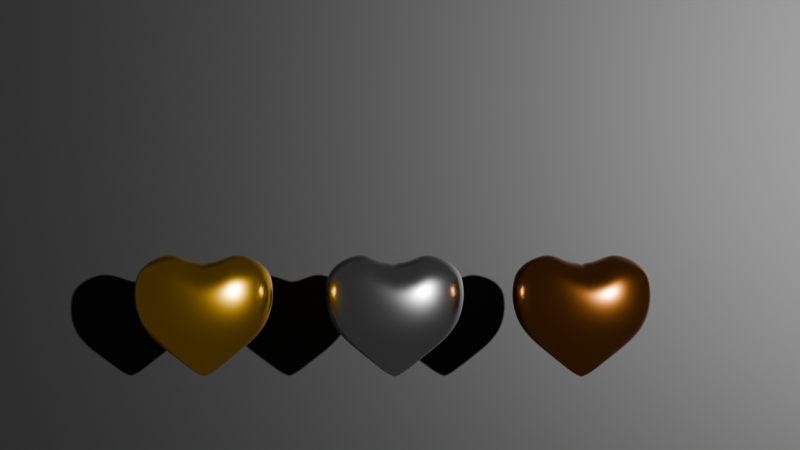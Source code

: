 # Source: Ouro_Prata_Bronze.blend  (saved by Blender 4.0.36; exported with 4.5.12 LTS)
import bpy
from mathutils import Matrix  # noqa: F401  (used for matrix-valued properties, if any)

bpy.ops.wm.read_factory_settings(use_empty=True)
scene = bpy.context.scene
scene.name = 'Scene'

# ---- collections
col_collection = bpy.data.collections.new('Collection'); scene.collection.children.link(col_collection)

# ---- materials (node trees are filled in below, after node groups)
mat_material_001 = bpy.data.materials.new('Material.001')
mat_material_001.use_transparent_shadow = False
mat_material_003 = bpy.data.materials.new('Material.003')
mat_material_003.use_transparent_shadow = False
mat_material_005 = bpy.data.materials.new('Material.005')
mat_material_005.use_transparent_shadow = False
mat_material_007 = bpy.data.materials.new('Material.007')
mat_material_007.use_transparent_shadow = False

# ---- material node trees
mat_material_001.use_nodes = True; mat_material_001.node_tree.nodes.clear()
_N = mat_material_001.node_tree.nodes; _L = mat_material_001.node_tree.links
n0 = _N.new('ShaderNodeBsdfPrincipled'); n0.name = 'Principled BSDF'; n0.location = (10, 300)
n0.inputs[0].default_value = (1.0, 0.5333, 0.0185, 1.0)
n0.inputs[1].default_value = 1.0
n0.inputs[2].default_value = 0.2
n0.inputs[3].default_value = 1.45
n1 = _N.new('ShaderNodeOutputMaterial'); n1.name = 'Material Output'; n1.location = (300, 300)
_L.new(n0.outputs[0], n1.inputs[0])
n1.is_active_output = True
mat_material_003.use_nodes = True; mat_material_003.node_tree.nodes.clear()
_N = mat_material_003.node_tree.nodes; _L = mat_material_003.node_tree.links
n0 = _N.new('ShaderNodeBsdfPrincipled'); n0.name = 'Principled BSDF'; n0.location = (10, 300)
n0.inputs[0].default_value = (0.5272, 0.5271, 0.5271, 1.0)
n0.inputs[1].default_value = 1.0
n0.inputs[2].default_value = 0.2
n0.inputs[3].default_value = 1.45
n1 = _N.new('ShaderNodeOutputMaterial'); n1.name = 'Material Output'; n1.location = (300, 300)
_L.new(n0.outputs[0], n1.inputs[0])
n1.is_active_output = True
mat_material_005.use_nodes = True; mat_material_005.node_tree.nodes.clear()
_N = mat_material_005.node_tree.nodes; _L = mat_material_005.node_tree.links
n0 = _N.new('ShaderNodeBsdfPrincipled'); n0.name = 'Principled BSDF'; n0.location = (10, 300)
n0.inputs[0].default_value = (0.497, 0.1714, 0.0331, 1.0)
n0.inputs[1].default_value = 1.0
n0.inputs[2].default_value = 0.2
n0.inputs[3].default_value = 1.45
n1 = _N.new('ShaderNodeOutputMaterial'); n1.name = 'Material Output'; n1.location = (300, 300)
_L.new(n0.outputs[0], n1.inputs[0])
n1.is_active_output = True
mat_material_007.use_nodes = True; mat_material_007.node_tree.nodes.clear()
_N = mat_material_007.node_tree.nodes; _L = mat_material_007.node_tree.links
n0 = _N.new('ShaderNodeBsdfPrincipled'); n0.name = 'Principled BSDF'; n0.location = (10, 300)
n0.inputs[0].default_value = (0.0, 0.0, 0.0, 1.0)
n0.inputs[3].default_value = 1.45
n1 = _N.new('ShaderNodeOutputMaterial'); n1.name = 'Material Output'; n1.location = (300, 300)
_L.new(n0.outputs[0], n1.inputs[0])
n1.is_active_output = True

# ---- world
world_world = bpy.data.worlds.new('World'); scene.world = world_world
world_world.use_nodes = True; world_world.node_tree.nodes.clear()
_N = world_world.node_tree.nodes; _L = world_world.node_tree.links
n0 = _N.new('ShaderNodeOutputWorld'); n0.name = 'World Output'; n0.location = (300, 300)
n1 = _N.new('ShaderNodeBackground'); n1.name = 'Background'; n1.location = (10, 300)
n1.inputs[0].default_value = (0.05088, 0.05088, 0.05088, 1.0)
_L.new(n1.outputs[0], n0.inputs[0])
n0.is_active_output = True
world_world.color = (0.05088, 0.05088, 0.05088)
world_world.use_sun_shadow = False
world_world.sun_shadow_jitter_overblur = 0.0

# ---- cameras
cam_camera = bpy.data.cameras.new('Camera')
cam_camera.clip_end = 100.0
cam_camera.ortho_scale = 7.314
cam_camera_001 = bpy.data.cameras.new('Camera.001')
cam_camera_001.clip_end = 110.9
cam_camera_001.lens = 35.0
cam_camera_001.sensor_width = 32.0
cam_camera_001.sensor_height = 18.0
cam_camera_001.ortho_scale = 7.314
cam_camera_001.dof.focus_distance = 0.002

# ---- lights
light_sun = bpy.data.lights.new('Sun', 'SUN')
light_sun.transmission_factor = 0.0

# ---- meshes
me_sphere = bpy.data.meshes.new('Sphere')
me_sphere.from_pydata([(1.129e-08, 1.418, 0.7771), (1.807e-08, 1.451, 0.3827), (5.507e-09, 1.085, -0.3827), (0.0, 0.3827, -0.9421), (0.5428, 1.31, 0.7771), (0.5553, 1.341, 0.3827), (0.511, 1.234, -0.05469), (0.415, 1.002, -0.3827), (0.2931, 0.7076, -0.6415), (0.1464, 0.3536, -0.9421), (1.003, 1.003, 0.7616), (1.026, 1.026, 0.3827), (0.9442, 0.9442, -0.05469), (0.7669, 0.7669, -0.3827), (0.5416, 0.5416, -0.6415), (0.2706, 0.2706, -0.9421), (1.31, 0.5428, 0.715), (1.341, 0.5553, 0.3827), (1.234, 0.511, -0.05469), (1.002, 0.415, -0.3827), (0.7076, 0.2931, -0.6415), (0.3536, 0.1464, -0.9421), (1.361, -6.906e-08, 0.7793), (1.451, -1.052e-07, 0.3827), (1.335, -6.531e-08, -0.05469), (1.085, -2.409e-08, -0.3827), (0.7659, 5.997e-08, -0.6415), (0.3827, 5.62e-08, -0.9421), (1.31, -0.5428, 0.715), (1.341, -0.5553, 0.3827), (1.234, -0.511, -0.05469), (1.002, -0.415, -0.3827), (0.7076, -0.2931, -0.6415), (0.3536, -0.1464, -0.9421), (1.003, -1.003, 0.7616), (1.026, -1.026, 0.3827), (0.9442, -0.9442, -0.05469), (0.7669, -0.7669, -0.3827), (0.5416, -0.5416, -0.6415), (0.2706, -0.2706, -0.9421), (0.5427, -1.31, 0.7771), (0.5553, -1.341, 0.3827), (0.511, -1.234, -0.05469), (0.415, -1.002, -0.3827), (0.2931, -0.7076, -0.6415), (0.1464, -0.3536, -0.9421), (-5.23e-07, -1.418, 0.7771), (-4.471e-07, -1.451, 0.3827), (-4.555e-07, -1.335, -0.05469), (-3.422e-07, -1.085, -0.3827), (-2.899e-07, -0.7659, -0.6415), (-1.621e-07, -0.3827, -0.9421), (-0.5428, -1.31, 0.7771), (-0.5553, -1.341, 0.3827), (-0.511, -1.234, -0.05469), (-0.415, -1.002, -0.3827), (-0.2931, -0.7076, -0.6415), (-0.1464, -0.3536, -0.9421), (-1.003, -1.003, 0.7616), (-1.026, -1.026, 0.3827), (-0.9442, -0.9442, -0.05469), (-0.7669, -0.7669, -0.3827), (-0.5416, -0.5416, -0.6415), (-0.2706, -0.2706, -0.9421), (-1.31, -0.5427, 0.715), (-1.341, -0.5553, 0.3827), (-1.234, -0.511, -0.05469), (-1.002, -0.415, -0.3827), (-0.7076, -0.2931, -0.6415), (-0.3536, -0.1464, -0.9421), (-1.361, 7.341e-07, 0.6684), (-1.451, 6.905e-07, 0.3827), (-1.335, 7.306e-07, -0.05469), (-1.085, 5.707e-07, -0.3827), (-0.7659, 5.119e-07, -0.6415), (-0.3827, 3.393e-07, -0.9421), (-1.31, 0.5428, 0.715), (-1.341, 0.5553, 0.3827), (-1.234, 0.511, -0.05469), (-1.002, 0.415, -0.3827), (-0.7076, 0.2931, -0.6415), (-0.3536, 0.1464, -0.9421), (-1.003, 1.003, 0.7616), (-1.026, 1.026, 0.3827), (-0.9442, 0.9442, -0.05469), (-0.7669, 0.7669, -0.3827), (-0.5416, 0.5416, -0.6415), (-0.2706, 0.2706, -0.9421), (-0.5427, 1.31, 0.7771), (-0.5553, 1.341, 0.3827), (-0.511, 1.234, -0.05469), (-0.415, 1.002, -0.3827), (-0.2931, 0.7076, -0.6415), (-0.1464, 0.3536, -0.9421), (8.577e-07, 1.335, -0.05469), (4.687e-07, 0.7659, -0.6415), (0.0, 1.51e-07, -1.235), (-0.4728, 4.72e-07, 1.087), (0.4728, 1.931e-07, 1.133), (0.962, -0.2535, 0.9658), (1.179, -0.5533, 0.9658), (0.9026, -0.9674, 0.9658), (0.4885, -1.244, 0.9658), (-4.862e-07, -1.341, 0.9658), (-0.4885, -1.244, 0.9658), (-0.9026, -0.9674, 0.9658), (-1.179, -0.5533, 0.9658), (-0.962, -0.2535, 0.9658), (0.4255, -0.06482, 1.144), (-0.4255, -0.06482, 1.144), (0.4885, 1.244, 0.9658), (5.683e-08, 1.341, 0.9658), (0.9026, 0.9674, 0.9658), (1.179, 0.5533, 0.9658), (0.962, 0.2535, 0.9658), (-0.962, 0.2535, 0.9658), (-1.179, 0.5533, 0.9658), (-0.9026, 0.9674, 0.9658), (-0.4885, 1.244, 0.9658), (0.4255, 0.06482, 1.144), (-0.4255, 0.06482, 1.144), (0.6734, -0.3822, 1.154), (0.8255, -0.5921, 1.154), (0.6318, -0.8819, 1.154), (0.3419, -1.076, 1.154), (-4.022e-07, -1.144, 1.154), (-0.3419, -1.076, 1.154), (-0.6318, -0.8819, 1.154), (-0.8255, -0.5921, 1.154), (-0.6734, -0.3822, 1.154), (0.2978, -0.2501, 1.154), (-0.2978, -0.2501, 1.154), (0.3419, 1.076, 1.154), (1.203e-07, 1.144, 1.154), (0.6318, 0.8819, 1.154), (0.8255, 0.5921, 1.154), (0.6734, 0.3822, 1.154), (-0.6734, 0.3822, 1.154), (-0.8255, 0.5921, 1.154), (-0.6318, 0.8819, 1.154), (-0.3419, 1.076, 1.154), (0.2978, 0.2501, 1.154), (-0.2978, 0.2501, 1.154), (0.3302, -0.6463, 1.268), (0.2694, -0.5624, 1.268), (0.2527, -0.7623, 1.268), (0.1368, -0.8397, 1.268), (-2.796e-07, -0.867, 1.268), (-0.1368, -0.8397, 1.268), (-0.2527, -0.7623, 1.268), (-0.3302, -0.6463, 1.268), (-0.2694, -0.5624, 1.268), (0.1191, -0.5095, 1.268), (-0.1191, -0.5095, 1.268), (0.1368, 0.8397, 1.268), (2.074e-07, 0.867, 1.268), (0.2527, 0.7623, 1.268), (0.3302, 0.6463, 1.268), (0.2694, 0.5624, 1.268), (-0.2694, 0.5624, 1.268), (-0.3302, 0.6463, 1.268), (-0.2527, 0.7623, 1.268), (-0.1368, 0.8397, 1.268), (0.1191, 0.5096, 1.268), (-0.1191, 0.5096, 1.268), (2.932e-07, 0.6717, 1.298), (-2.036e-07, -0.6717, 1.298)], [], [(94, 1, 5, 6), (3, 95, 8, 9), (2, 94, 6, 7), (1, 0, 4, 5), (96, 3, 9), (95, 2, 7, 8), (9, 8, 14, 15), (7, 6, 12, 13), (5, 4, 10, 11), (96, 9, 15), (8, 7, 13, 14), (6, 5, 11, 12), (96, 15, 21), (14, 13, 19, 20), (12, 11, 17, 18), (15, 14, 20, 21), (13, 12, 18, 19), (11, 10, 16, 17), (20, 19, 25, 26), (18, 17, 23, 24), (21, 20, 26, 27), (19, 18, 24, 25), (17, 16, 22, 23), (96, 21, 27), (27, 26, 32, 33), (25, 24, 30, 31), (23, 22, 28, 29), (96, 27, 33), (26, 25, 31, 32), (24, 23, 29, 30), (31, 30, 36, 37), (29, 28, 34, 35), (96, 33, 39), (32, 31, 37, 38), (30, 29, 35, 36), (33, 32, 38, 39), (96, 39, 45), (38, 37, 43, 44), (36, 35, 41, 42), (39, 38, 44, 45), (37, 36, 42, 43), (35, 34, 40, 41), (42, 41, 47, 48), (45, 44, 50, 51), (43, 42, 48, 49), (41, 40, 46, 47), (96, 45, 51), (44, 43, 49, 50), (51, 50, 56, 57), (49, 48, 54, 55), (47, 46, 52, 53), (96, 51, 57), (50, 49, 55, 56), (48, 47, 53, 54), (53, 52, 58, 59), (96, 57, 63), (56, 55, 61, 62), (54, 53, 59, 60), (57, 56, 62, 63), (55, 54, 60, 61), (96, 63, 69), (62, 61, 67, 68), (60, 59, 65, 66), (63, 62, 68, 69), (61, 60, 66, 67), (59, 58, 64, 65), (69, 68, 74, 75), (67, 66, 72, 73), (65, 64, 70, 71), (96, 69, 75), (68, 67, 73, 74), (66, 65, 71, 72), (75, 74, 80, 81), (73, 72, 78, 79), (71, 70, 76, 77), (96, 75, 81), (74, 73, 79, 80), (72, 71, 77, 78), (96, 81, 87), (80, 79, 85, 86), (78, 77, 83, 84), (81, 80, 86, 87), (79, 78, 84, 85), (77, 76, 82, 83), (86, 85, 91, 92), (84, 83, 89, 90), (87, 86, 92, 93), (85, 84, 90, 91), (83, 82, 88, 89), (96, 87, 93), (93, 92, 95, 3), (91, 90, 94, 2), (89, 88, 0, 1), (96, 93, 3), (92, 91, 2, 95), (90, 89, 1, 94), (98, 97, 109, 108), (97, 98, 119, 120), (106, 105, 127, 128), (40, 34, 101, 102), (34, 28, 100, 101), (46, 40, 102, 103), (22, 98, 108, 99), (52, 46, 103, 104), (58, 52, 104, 105), (28, 22, 99, 100), (97, 70, 107, 109), (70, 64, 106, 107), (64, 58, 105, 106), (112, 110, 132, 134), (4, 0, 111, 110), (22, 16, 113, 114), (16, 10, 112, 113), (0, 88, 118, 111), (98, 22, 114, 119), (76, 70, 115, 116), (88, 82, 117, 118), (82, 76, 116, 117), (70, 97, 120, 115), (10, 4, 110, 112), (103, 102, 124, 125), (108, 109, 131, 130), (100, 99, 121, 122), (107, 106, 128, 129), (104, 103, 125, 126), (101, 100, 122, 123), (99, 108, 130, 121), (105, 104, 126, 127), (102, 101, 123, 124), (109, 107, 129, 131), (119, 114, 136, 141), (117, 116, 138, 139), (113, 112, 134, 135), (115, 120, 142, 137), (118, 117, 139, 140), (114, 113, 135, 136), (120, 119, 141, 142), (110, 111, 133, 132), (111, 118, 140, 133), (116, 115, 137, 138), (123, 122, 143, 145), (140, 139, 161, 162), (137, 142, 164, 159), (135, 134, 156, 157), (139, 138, 160, 161), (141, 136, 158, 163), (134, 132, 154, 156), (138, 137, 159, 160), (133, 140, 162, 155), (132, 133, 155, 154), (142, 141, 163, 164), (136, 135, 157, 158), (126, 125, 147, 148), (129, 128, 150, 151), (122, 121, 144, 143), (130, 131, 153, 152), (125, 124, 146, 147), (128, 127, 149, 150), (131, 129, 151, 153), (124, 123, 145, 146), (127, 126, 148, 149), (121, 130, 152, 144), (154, 155, 165), (155, 162, 165), (162, 161, 165), (161, 160, 165), (160, 159, 165), (159, 164, 165), (164, 163, 165), (163, 158, 165), (158, 157, 165), (157, 156, 165), (156, 154, 165), (153, 151, 166), (151, 150, 166), (150, 149, 166), (149, 148, 166), (148, 147, 166), (147, 146, 166), (146, 145, 166), (145, 143, 166), (143, 144, 166), (144, 152, 166), (152, 153, 166)])
me_sphere.polygons.foreach_set('use_smooth', [True] * 184)
me_sphere.materials.append(mat_material_001)
me_sphere.update()
me_sphere.normals_split_custom_set([tuple(v) for v in zip(*[iter([1.858e-07, 0.9025, -0.4308, -2.104e-07, 0.9963, -0.08606, 0.3815, 0.9204, -0.08564, 0.3454, 0.8338, -0.4308, -7.649e-08, 0.6129, -0.7901, 2.392e-08, 0.6245, -0.781, 0.239, 0.577, -0.781, 0.2346, 0.5663, -0.7901, -2.439e-07, 0.7245, -0.6893, 1.858e-07, 0.9025, -0.4308, 0.3454, 0.8338, -0.4308, 0.2772, 0.6693, -0.6893, -2.104e-07, 0.9963, -0.08606, -2.688e-07, 0.9735, 0.2289, 0.3793, 0.8941, 0.2382, 0.3815, 0.9204, -0.08564, -7.405e-08, -1.747e-07, -1.0, -7.649e-08, 0.6129, -0.7901, 0.2346, 0.5663, -0.7901, 2.392e-08, 0.6245, -0.781, -2.439e-07, 0.7245, -0.6893, 0.2772, 0.6693, -0.6893, 0.239, 0.577, -0.781, 0.2346, 0.5663, -0.7901, 0.239, 0.577, -0.781, 0.4416, 0.4416, -0.781, 0.4334, 0.4334, -0.7901, 0.2772, 0.6693, -0.6893, 0.3454, 0.8338, -0.4308, 0.6381, 0.6381, -0.4308, 0.5123, 0.5123, -0.6893, 0.3815, 0.9204, -0.08564, 0.3793, 0.8941, 0.2382, 0.697, 0.6708, 0.2534, 0.7055, 0.7038, -0.08342, -7.405e-08, -1.747e-07, -1.0, 0.2346, 0.5663, -0.7901, 0.4334, 0.4334, -0.7901, 0.239, 0.577, -0.781, 0.2772, 0.6693, -0.6893, 0.5123, 0.5123, -0.6893, 0.4416, 0.4416, -0.781, 0.3454, 0.8338, -0.4308, 0.3815, 0.9204, -0.08564, 0.7055, 0.7038, -0.08342, 0.6381, 0.6381, -0.4308, -7.405e-08, -1.747e-07, -1.0, 0.4334, 0.4334, -0.7901, 0.5663, 0.2346, -0.7901, 0.4416, 0.4416, -0.781, 0.5123, 0.5123, -0.6893, 0.6693, 0.2772, -0.6893, 0.577, 0.239, -0.781, 0.6381, 0.6381, -0.4308, 0.7055, 0.7038, -0.08342, 0.9261, 0.3719, -0.06292, 0.8338, 0.3454, -0.4308, 0.4334, 0.4334, -0.7901, 0.4416, 0.4416, -0.781, 0.577, 0.239, -0.781, 0.5663, 0.2346, -0.7901, 0.5123, 0.5123, -0.6893, 0.6381, 0.6381, -0.4308, 0.8338, 0.3454, -0.4308, 0.6693, 0.2772, -0.6893, 0.7055, 0.7038, -0.08342, 0.697, 0.6708, 0.2534, 0.8757, 0.2972, 0.3805, 0.9261, 0.3719, -0.06292, 0.577, 0.239, -0.781, 0.6693, 0.2772, -0.6893, 0.7245, -9.754e-08, -0.6893, 0.6245, -1.028e-07, -0.781, 0.8338, 0.3454, -0.4308, 0.9261, 0.3719, -0.06292, 0.999, -2.639e-07, -0.04526, 0.9025, -1.732e-07, -0.4308, 0.5663, 0.2346, -0.7901, 0.577, 0.239, -0.781, 0.6245, -1.028e-07, -0.781, 0.6129, -1.601e-07, -0.7901, 0.6693, 0.2772, -0.6893, 0.8338, 0.3454, -0.4308, 0.9025, -1.732e-07, -0.4308, 0.7245, -9.754e-08, -0.6893, 0.9261, 0.3719, -0.06292, 0.8757, 0.2972, 0.3805, 0.8275, -2.022e-07, 0.5615, 0.999, -2.639e-07, -0.04526, -7.405e-08, -1.747e-07, -1.0, 0.5663, 0.2346, -0.7901, 0.6129, -1.601e-07, -0.7901, 0.6129, -1.601e-07, -0.7901, 0.6245, -1.028e-07, -0.781, 0.577, -0.239, -0.781, 0.5663, -0.2346, -0.7901, 0.7245, -9.754e-08, -0.6893, 0.9025, -1.732e-07, -0.4308, 0.8338, -0.3454, -0.4308, 0.6693, -0.2772, -0.6893, 0.999, -2.639e-07, -0.04526, 0.8275, -2.022e-07, 0.5615, 0.8757, -0.2972, 0.3805, 0.9261, -0.3719, -0.06292, -7.405e-08, -1.747e-07, -1.0, 0.6129, -1.601e-07, -0.7901, 0.5663, -0.2346, -0.7901, 0.6245, -1.028e-07, -0.781, 0.7245, -9.754e-08, -0.6893, 0.6693, -0.2772, -0.6893, 0.577, -0.239, -0.781, 0.9025, -1.732e-07, -0.4308, 0.999, -2.639e-07, -0.04526, 0.9261, -0.3719, -0.06292, 0.8338, -0.3454, -0.4308, 0.6693, -0.2772, -0.6893, 0.8338, -0.3454, -0.4308, 0.6381, -0.6381, -0.4308, 0.5123, -0.5123, -0.6893, 0.9261, -0.3719, -0.06292, 0.8757, -0.2972, 0.3805, 0.697, -0.6708, 0.2534, 0.7055, -0.7038, -0.08342, -7.405e-08, -1.747e-07, -1.0, 0.5663, -0.2346, -0.7901, 0.4334, -0.4334, -0.7901, 0.577, -0.239, -0.781, 0.6693, -0.2772, -0.6893, 0.5123, -0.5123, -0.6893, 0.4416, -0.4416, -0.781, 0.8338, -0.3454, -0.4308, 0.9261, -0.3719, -0.06292, 0.7055, -0.7038, -0.08342, 0.6381, -0.6381, -0.4308, 0.5663, -0.2346, -0.7901, 0.577, -0.239, -0.781, 0.4416, -0.4416, -0.781, 0.4334, -0.4334, -0.7901, -7.405e-08, -1.747e-07, -1.0, 0.4334, -0.4334, -0.7901, 0.2346, -0.5663, -0.7901, 0.4416, -0.4416, -0.781, 0.5123, -0.5123, -0.6893, 0.2772, -0.6693, -0.6893, 0.239, -0.577, -0.781, 0.6381, -0.6381, -0.4308, 0.7055, -0.7038, -0.08342, 0.3815, -0.9204, -0.08564, 0.3454, -0.8338, -0.4308, 0.4334, -0.4334, -0.7901, 0.4416, -0.4416, -0.781, 0.239, -0.577, -0.781, 0.2346, -0.5663, -0.7901, 0.5123, -0.5123, -0.6893, 0.6381, -0.6381, -0.4308, 0.3454, -0.8338, -0.4308, 0.2772, -0.6693, -0.6893, 0.7055, -0.7038, -0.08342, 0.697, -0.6708, 0.2534, 0.3793, -0.8941, 0.2382, 0.3815, -0.9204, -0.08564, 0.3454, -0.8338, -0.4308, 0.3815, -0.9204, -0.08564, -2.655e-07, -0.9963, -0.08606, -2.636e-07, -0.9025, -0.4308, 0.2346, -0.5663, -0.7901, 0.239, -0.577, -0.781, -1.172e-07, -0.6245, -0.781, -1.315e-07, -0.6129, -0.7901, 0.2772, -0.6693, -0.6893, 0.3454, -0.8338, -0.4308, -2.636e-07, -0.9025, -0.4308, -1.463e-07, -0.7245, -0.6893, 0.3815, -0.9204, -0.08564, 0.3793, -0.8941, 0.2382, -3.932e-07, -0.9735, 0.2289, -2.655e-07, -0.9963, -0.08606, -7.405e-08, -1.747e-07, -1.0, 0.2346, -0.5663, -0.7901, -1.315e-07, -0.6129, -0.7901, 0.239, -0.577, -0.781, 0.2772, -0.6693, -0.6893, -1.463e-07, -0.7245, -0.6893, -1.172e-07, -0.6245, -0.781, -1.315e-07, -0.6129, -0.7901, -1.172e-07, -0.6245, -0.781, -0.239, -0.577, -0.781, -0.2346, -0.5663, -0.7901, -1.463e-07, -0.7245, -0.6893, -2.636e-07, -0.9025, -0.4308, -0.3454, -0.8338, -0.4308, -0.2772, -0.6693, -0.6893, -2.655e-07, -0.9963, -0.08606, -3.932e-07, -0.9735, 0.2289, -0.3793, -0.8941, 0.2382, -0.3815, -0.9204, -0.08564, -7.405e-08, -1.747e-07, -1.0, -1.315e-07, -0.6129, -0.7901, -0.2346, -0.5663, -0.7901, -1.172e-07, -0.6245, -0.781, -1.463e-07, -0.7245, -0.6893, -0.2772, -0.6693, -0.6893, -0.239, -0.577, -0.781, -2.636e-07, -0.9025, -0.4308, -2.655e-07, -0.9963, -0.08606, -0.3815, -0.9204, -0.08564, -0.3454, -0.8338, -0.4308, -0.3815, -0.9204, -0.08564, -0.3793, -0.8941, 0.2382, -0.697, -0.6708, 0.2534, -0.7055, -0.7038, -0.08342, -7.405e-08, -1.747e-07, -1.0, -0.2346, -0.5663, -0.7901, -0.4334, -0.4334, -0.7901, -0.239, -0.577, -0.781, -0.2772, -0.6693, -0.6893, -0.5123, -0.5123, -0.6893, -0.4416, -0.4416, -0.781, -0.3454, -0.8338, -0.4308, -0.3815, -0.9204, -0.08564, -0.7055, -0.7038, -0.08342, -0.6381, -0.6381, -0.4308, -0.2346, -0.5663, -0.7901, -0.239, -0.577, -0.781, -0.4416, -0.4416, -0.781, -0.4334, -0.4334, -0.7901, -0.2772, -0.6693, -0.6893, -0.3454, -0.8338, -0.4308, -0.6381, -0.6381, -0.4308, -0.5123, -0.5123, -0.6893, -7.405e-08, -1.747e-07, -1.0, -0.4334, -0.4334, -0.7901, -0.5663, -0.2346, -0.7901, -0.4416, -0.4416, -0.781, -0.5123, -0.5123, -0.6893, -0.6693, -0.2772, -0.6893, -0.577, -0.239, -0.781, -0.6381, -0.6381, -0.4308, -0.7055, -0.7038, -0.08342, -0.9281, -0.3682, -0.05561, -0.8338, -0.3454, -0.4308, -0.4334, -0.4334, -0.7901, -0.4416, -0.4416, -0.781, -0.577, -0.239, -0.781, -0.5663, -0.2346, -0.7901, -0.5123, -0.5123, -0.6893, -0.6381, -0.6381, -0.4308, -0.8338, -0.3454, -0.4308, -0.6693, -0.2772, -0.6893, -0.7055, -0.7038, -0.08342, -0.697, -0.6708, 0.2534, -0.8836, -0.2539, 0.3934, -0.9281, -0.3682, -0.05561, -0.5663, -0.2346, -0.7901, -0.577, -0.239, -0.781, -0.6245, 3.42e-07, -0.781, -0.6129, 3.155e-07, -0.7901, -0.6693, -0.2772, -0.6893, -0.8338, -0.3454, -0.4308, -0.9025, 5.072e-07, -0.4308, -0.7245, 3.853e-07, -0.6893, -0.9281, -0.3682, -0.05561, -0.8836, -0.2539, 0.3934, -0.8628, 4.398e-07, 0.5055, -0.9995, 4.804e-07, -0.0317, -7.405e-08, -1.747e-07, -1.0, -0.5663, -0.2346, -0.7901, -0.6129, 3.155e-07, -0.7901, -0.577, -0.239, -0.781, -0.6693, -0.2772, -0.6893, -0.7245, 3.853e-07, -0.6893, -0.6245, 3.42e-07, -0.781, -0.8338, -0.3454, -0.4308, -0.9281, -0.3682, -0.05561, -0.9995, 4.804e-07, -0.0317, -0.9025, 5.072e-07, -0.4308, -0.6129, 3.155e-07, -0.7901, -0.6245, 3.42e-07, -0.781, -0.577, 0.239, -0.781, -0.5663, 0.2346, -0.7901, -0.7245, 3.853e-07, -0.6893, -0.9025, 5.072e-07, -0.4308, -0.8338, 0.3454, -0.4308, -0.6693, 0.2772, -0.6893, -0.9995, 4.804e-07, -0.0317, -0.8628, 4.398e-07, 0.5055, -0.8836, 0.2539, 0.3934, -0.9281, 0.3682, -0.05561, -7.405e-08, -1.747e-07, -1.0, -0.6129, 3.155e-07, -0.7901, -0.5663, 0.2346, -0.7901, -0.6245, 3.42e-07, -0.781, -0.7245, 3.853e-07, -0.6893, -0.6693, 0.2772, -0.6893, -0.577, 0.239, -0.781, -0.9025, 5.072e-07, -0.4308, -0.9995, 4.804e-07, -0.0317, -0.9281, 0.3682, -0.05561, -0.8338, 0.3454, -0.4308, -7.405e-08, -1.747e-07, -1.0, -0.5663, 0.2346, -0.7901, -0.4334, 0.4334, -0.7901, -0.577, 0.239, -0.781, -0.6693, 0.2772, -0.6893, -0.5123, 0.5123, -0.6893, -0.4416, 0.4416, -0.781, -0.8338, 0.3454, -0.4308, -0.9281, 0.3682, -0.05561, -0.7055, 0.7038, -0.08342, -0.6381, 0.6381, -0.4308, -0.5663, 0.2346, -0.7901, -0.577, 0.239, -0.781, -0.4416, 0.4416, -0.781, -0.4334, 0.4334, -0.7901, -0.6693, 0.2772, -0.6893, -0.8338, 0.3454, -0.4308, -0.6381, 0.6381, -0.4308, -0.5123, 0.5123, -0.6893, -0.9281, 0.3682, -0.05561, -0.8836, 0.2539, 0.3934, -0.697, 0.6708, 0.2534, -0.7055, 0.7038, -0.08342, -0.4416, 0.4416, -0.781, -0.5123, 0.5123, -0.6893, -0.2772, 0.6693, -0.6893, -0.239, 0.577, -0.781, -0.6381, 0.6381, -0.4308, -0.7055, 0.7038, -0.08342, -0.3815, 0.9204, -0.08564, -0.3454, 0.8338, -0.4308, -0.4334, 0.4334, -0.7901, -0.4416, 0.4416, -0.781, -0.239, 0.577, -0.781, -0.2346, 0.5663, -0.7901, -0.5123, 0.5123, -0.6893, -0.6381, 0.6381, -0.4308, -0.3454, 0.8338, -0.4308, -0.2772, 0.6693, -0.6893, -0.7055, 0.7038, -0.08342, -0.697, 0.6708, 0.2534, -0.3793, 0.8941, 0.2382, -0.3815, 0.9204, -0.08564, -7.405e-08, -1.747e-07, -1.0, -0.4334, 0.4334, -0.7901, -0.2346, 0.5663, -0.7901, -0.2346, 0.5663, -0.7901, -0.239, 0.577, -0.781, 2.392e-08, 0.6245, -0.781, -7.649e-08, 0.6129, -0.7901, -0.2772, 0.6693, -0.6893, -0.3454, 0.8338, -0.4308, 1.858e-07, 0.9025, -0.4308, -2.439e-07, 0.7245, -0.6893, -0.3815, 0.9204, -0.08564, -0.3793, 0.8941, 0.2382, -2.688e-07, 0.9735, 0.2289, -2.104e-07, 0.9963, -0.08606, -7.405e-08, -1.747e-07, -1.0, -0.2346, 0.5663, -0.7901, -7.649e-08, 0.6129, -0.7901, -0.239, 0.577, -0.781, -0.2772, 0.6693, -0.6893, -2.439e-07, 0.7245, -0.6893, 2.392e-08, 0.6245, -0.781, -0.3454, 0.8338, -0.4308, -0.3815, 0.9204, -0.08564, -2.104e-07, 0.9963, -0.08606, 1.858e-07, 0.9025, -0.4308, 0.2553, -1.59e-07, 0.9669, -0.3152, 1.481e-07, 0.949, -0.1699, 0.32, 0.9321, 0.146, 0.2643, 0.9533, -0.3152, 1.481e-07, 0.949, 0.2553, -1.59e-07, 0.9669, 0.146, -0.2643, 0.9533, -0.1699, -0.32, 0.9321, -0.6761, -0.1072, 0.729, -0.5615, -0.553, 0.6156, -0.3295, -0.3479, 0.8777, -0.3934, -0.008791, 0.9193, 0.3793, -0.8941, 0.2382, 0.697, -0.6708, 0.2534, 0.5615, -0.553, 0.6156, 0.3159, -0.757, 0.5719, 0.697, -0.6708, 0.2534, 0.8757, -0.2972, 0.3805, 0.6537, -0.1437, 0.743, 0.5615, -0.553, 0.6156, -3.932e-07, -0.9735, 0.2289, 0.3793, -0.8941, 0.2382, 0.3159, -0.757, 0.5719, -3.265e-07, -0.8343, 0.5512, 0.8275, -2.022e-07, 0.5615, 0.2553, -1.59e-07, 0.9669, 0.146, 0.2643, 0.9533, 0.4334, 0.158, 0.8872, -0.3793, -0.8941, 0.2382, -3.932e-07, -0.9735, 0.2289, -3.265e-07, -0.8343, 0.5512, -0.3159, -0.757, 0.5719, -0.697, -0.6708, 0.2534, -0.3793, -0.8941, 0.2382, -0.3159, -0.757, 0.5719, -0.5615, -0.553, 0.6156, 0.8757, -0.2972, 0.3805, 0.8275, -2.022e-07, 0.5615, 0.4334, 0.158, 0.8872, 0.6537, -0.1437, 0.743, -0.3152, 1.481e-07, 0.949, -0.8628, 4.398e-07, 0.5055, -0.4609, 0.2934, 0.8375, -0.1699, 0.32, 0.9321, -0.8628, 4.398e-07, 0.5055, -0.8836, -0.2539, 0.3934, -0.6761, -0.1072, 0.729, -0.4609, 0.2934, 0.8375, -0.8836, -0.2539, 0.3934, -0.697, -0.6708, 0.2534, -0.5615, -0.553, 0.6156, -0.6761, -0.1072, 0.729, 0.5615, 0.553, 0.6156, 0.3159, 0.757, 0.5719, 0.1981, 0.4992, 0.8436, 0.3295, 0.3479, 0.8777, 0.3793, 0.8941, 0.2382, -2.688e-07, 0.9735, 0.2289, -2.185e-07, 0.8343, 0.5512, 0.3159, 0.757, 0.5719, 0.8275, -2.022e-07, 0.5615, 0.8757, 0.2972, 0.3805, 0.6537, 0.1437, 0.743, 0.4334, -0.158, 0.8872, 0.8757, 0.2972, 0.3805, 0.697, 0.6708, 0.2534, 0.5615, 0.553, 0.6156, 0.6537, 0.1437, 0.743, -2.688e-07, 0.9735, 0.2289, -0.3793, 0.8941, 0.2382, -0.3159, 0.757, 0.5719, -2.185e-07, 0.8343, 0.5512, 0.2553, -1.59e-07, 0.9669, 0.8275, -2.022e-07, 0.5615, 0.4334, -0.158, 0.8872, 0.146, -0.2643, 0.9533, -0.8836, 0.2539, 0.3934, -0.8628, 4.398e-07, 0.5055, -0.4609, -0.2934, 0.8375, -0.6761, 0.1072, 0.729, -0.3793, 0.8941, 0.2382, -0.697, 0.6708, 0.2534, -0.5615, 0.553, 0.6156, -0.3159, 0.757, 0.5719, -0.697, 0.6708, 0.2534, -0.8836, 0.2539, 0.3934, -0.6761, 0.1072, 0.729, -0.5615, 0.553, 0.6156, -0.8628, 4.398e-07, 0.5055, -0.3152, 1.481e-07, 0.949, -0.1699, -0.32, 0.9321, -0.4609, -0.2934, 0.8375, 0.697, 0.6708, 0.2534, 0.3793, 0.8941, 0.2382, 0.3159, 0.757, 0.5719, 0.5615, 0.553, 0.6156, -3.265e-07, -0.8343, 0.5512, 0.3159, -0.757, 0.5719, 0.1981, -0.4992, 0.8436, -2.362e-07, -0.56, 0.8285, 0.146, 0.2643, 0.9533, -0.1699, 0.32, 0.9321, -0.08991, 0.2323, 0.9685, 0.08991, 0.2323, 0.9685, 0.6537, -0.1437, 0.743, 0.4334, 0.158, 0.8872, 0.2666, 0.2419, 0.933, 0.3934, -0.008791, 0.9193, -0.4609, 0.2934, 0.8375, -0.6761, -0.1072, 0.729, -0.3934, -0.008791, 0.9193, -0.2666, 0.2419, 0.933, -0.3159, -0.757, 0.5719, -3.265e-07, -0.8343, 0.5512, -2.362e-07, -0.56, 0.8285, -0.1981, -0.4992, 0.8436, 0.5615, -0.553, 0.6156, 0.6537, -0.1437, 0.743, 0.3934, -0.008791, 0.9193, 0.3295, -0.3479, 0.8777, 0.4334, 0.158, 0.8872, 0.146, 0.2643, 0.9533, 0.08991, 0.2323, 0.9685, 0.2666, 0.2419, 0.933, -0.5615, -0.553, 0.6156, -0.3159, -0.757, 0.5719, -0.1981, -0.4992, 0.8436, -0.3295, -0.3479, 0.8777, 0.3159, -0.757, 0.5719, 0.5615, -0.553, 0.6156, 0.3295, -0.3479, 0.8777, 0.1981, -0.4992, 0.8436, -0.1699, 0.32, 0.9321, -0.4609, 0.2934, 0.8375, -0.2666, 0.2419, 0.933, -0.08991, 0.2323, 0.9685, 0.146, -0.2643, 0.9533, 0.4334, -0.158, 0.8872, 0.2666, -0.2419, 0.933, 0.08991, -0.2323, 0.9685, -0.5615, 0.553, 0.6156, -0.6761, 0.1072, 0.729, -0.3934, 0.008791, 0.9193, -0.3295, 0.3479, 0.8777, 0.6537, 0.1437, 0.743, 0.5615, 0.553, 0.6156, 0.3295, 0.3479, 0.8777, 0.3934, 0.008791, 0.9193, -0.4609, -0.2934, 0.8375, -0.1699, -0.32, 0.9321, -0.08991, -0.2323, 0.9685, -0.2666, -0.2419, 0.933, -0.3159, 0.757, 0.5719, -0.5615, 0.553, 0.6156, -0.3295, 0.3479, 0.8777, -0.1981, 0.4992, 0.8436, 0.4334, -0.158, 0.8872, 0.6537, 0.1437, 0.743, 0.3934, 0.008791, 0.9193, 0.2666, -0.2419, 0.933, -0.1699, -0.32, 0.9321, 0.146, -0.2643, 0.9533, 0.08991, -0.2323, 0.9685, -0.08991, -0.2323, 0.9685, 0.3159, 0.757, 0.5719, -2.185e-07, 0.8343, 0.5512, -9.717e-08, 0.56, 0.8285, 0.1981, 0.4992, 0.8436, -2.185e-07, 0.8343, 0.5512, -0.3159, 0.757, 0.5719, -0.1981, 0.4992, 0.8436, -9.717e-08, 0.56, 0.8285, -0.6761, 0.1072, 0.729, -0.4609, -0.2934, 0.8375, -0.2666, -0.2419, 0.933, -0.3934, 0.008791, 0.9193, 0.3295, -0.3479, 0.8777, 0.3934, -0.008791, 0.9193, 0.1829, -0.006686, 0.9831, 0.1566, -0.1705, 0.9728, -0.1981, 0.4992, 0.8436, -0.3295, 0.3479, 0.8777, -0.1566, 0.1705, 0.9728, -0.09538, 0.2494, 0.9637, -0.2666, -0.2419, 0.933, -0.08991, -0.2323, 0.9685, -0.04003, -0.279, 0.9595, -0.1201, -0.1927, 0.9739, 0.3934, 0.008791, 0.9193, 0.3295, 0.3479, 0.8777, 0.1566, 0.1705, 0.9728, 0.1829, 0.006686, 0.9831, -0.3295, 0.3479, 0.8777, -0.3934, 0.008791, 0.9193, -0.1829, 0.006686, 0.9831, -0.1566, 0.1705, 0.9728, 0.08991, -0.2323, 0.9685, 0.2666, -0.2419, 0.933, 0.1201, -0.1927, 0.9739, 0.04003, -0.279, 0.9595, 0.3295, 0.3479, 0.8777, 0.1981, 0.4992, 0.8436, 0.09538, 0.2494, 0.9637, 0.1566, 0.1705, 0.9728, -0.3934, 0.008791, 0.9193, -0.2666, -0.2419, 0.933, -0.1201, -0.1927, 0.9739, -0.1829, 0.006686, 0.9831, -9.717e-08, 0.56, 0.8285, -0.1981, 0.4992, 0.8436, -0.09538, 0.2494, 0.9637, -4.563e-08, 0.2811, 0.9597, 0.1981, 0.4992, 0.8436, -9.717e-08, 0.56, 0.8285, -4.563e-08, 0.2811, 0.9597, 0.09538, 0.2494, 0.9637, -0.08991, -0.2323, 0.9685, 0.08991, -0.2323, 0.9685, 0.04003, -0.279, 0.9595, -0.04003, -0.279, 0.9595, 0.2666, -0.2419, 0.933, 0.3934, 0.008791, 0.9193, 0.1829, 0.006686, 0.9831, 0.1201, -0.1927, 0.9739, -0.1981, -0.4992, 0.8436, -2.362e-07, -0.56, 0.8285, -1.279e-07, -0.2811, 0.9597, -0.09538, -0.2494, 0.9637, -0.2666, 0.2419, 0.933, -0.3934, -0.008791, 0.9193, -0.1829, -0.006686, 0.9831, -0.1201, 0.1927, 0.9739, 0.3934, -0.008791, 0.9193, 0.2666, 0.2419, 0.933, 0.1201, 0.1927, 0.9739, 0.1829, -0.006686, 0.9831, 0.08991, 0.2323, 0.9685, -0.08991, 0.2323, 0.9685, -0.04003, 0.279, 0.9595, 0.04003, 0.279, 0.9595, -2.362e-07, -0.56, 0.8285, 0.1981, -0.4992, 0.8436, 0.09538, -0.2494, 0.9637, -1.279e-07, -0.2811, 0.9597, -0.3934, -0.008791, 0.9193, -0.3295, -0.3479, 0.8777, -0.1566, -0.1705, 0.9728, -0.1829, -0.006686, 0.9831, -0.08991, 0.2323, 0.9685, -0.2666, 0.2419, 0.933, -0.1201, 0.1927, 0.9739, -0.04003, 0.279, 0.9595, 0.1981, -0.4992, 0.8436, 0.3295, -0.3479, 0.8777, 0.1566, -0.1705, 0.9728, 0.09538, -0.2494, 0.9637, -0.3295, -0.3479, 0.8777, -0.1981, -0.4992, 0.8436, -0.09538, -0.2494, 0.9637, -0.1566, -0.1705, 0.9728, 0.2666, 0.2419, 0.933, 0.08991, 0.2323, 0.9685, 0.04003, 0.279, 0.9595, 0.1201, 0.1927, 0.9739, 0.09538, 0.2494, 0.9637, -4.563e-08, 0.2811, 0.9597, -7.072e-08, -0.00705, 1.0, -4.563e-08, 0.2811, 0.9597, -0.09538, 0.2494, 0.9637, -7.072e-08, -0.00705, 1.0, -0.09538, 0.2494, 0.9637, -0.1566, 0.1705, 0.9728, -7.072e-08, -0.00705, 1.0, -0.1566, 0.1705, 0.9728, -0.1829, 0.006686, 0.9831, -7.072e-08, -0.00705, 1.0, -0.1829, 0.006686, 0.9831, -0.1201, -0.1927, 0.9739, -7.072e-08, -0.00705, 1.0, -0.1201, -0.1927, 0.9739, -0.04003, -0.279, 0.9595, -7.072e-08, -0.00705, 1.0, -0.04003, -0.279, 0.9595, 0.04003, -0.279, 0.9595, -7.072e-08, -0.00705, 1.0, 0.04003, -0.279, 0.9595, 0.1201, -0.1927, 0.9739, -7.072e-08, -0.00705, 1.0, 0.1201, -0.1927, 0.9739, 0.1829, 0.006686, 0.9831, -7.072e-08, -0.00705, 1.0, 0.1829, 0.006686, 0.9831, 0.1566, 0.1705, 0.9728, -7.072e-08, -0.00705, 1.0, 0.1566, 0.1705, 0.9728, 0.09538, 0.2494, 0.9637, -7.072e-08, -0.00705, 1.0, -0.04003, 0.279, 0.9595, -0.1201, 0.1927, 0.9739, -1.463e-07, 0.00705, 1.0, -0.1201, 0.1927, 0.9739, -0.1829, -0.006686, 0.9831, -1.463e-07, 0.00705, 1.0, -0.1829, -0.006686, 0.9831, -0.1566, -0.1705, 0.9728, -1.463e-07, 0.00705, 1.0, -0.1566, -0.1705, 0.9728, -0.09538, -0.2494, 0.9637, -1.463e-07, 0.00705, 1.0, -0.09538, -0.2494, 0.9637, -1.279e-07, -0.2811, 0.9597, -1.463e-07, 0.00705, 1.0, -1.279e-07, -0.2811, 0.9597, 0.09538, -0.2494, 0.9637, -1.463e-07, 0.00705, 1.0, 0.09538, -0.2494, 0.9637, 0.1566, -0.1705, 0.9728, -1.463e-07, 0.00705, 1.0, 0.1566, -0.1705, 0.9728, 0.1829, -0.006686, 0.9831, -1.463e-07, 0.00705, 1.0, 0.1829, -0.006686, 0.9831, 0.1201, 0.1927, 0.9739, -1.463e-07, 0.00705, 1.0, 0.1201, 0.1927, 0.9739, 0.04003, 0.279, 0.9595, -1.463e-07, 0.00705, 1.0, 0.04003, 0.279, 0.9595, -0.04003, 0.279, 0.9595, -1.463e-07, 0.00705, 1.0])] * 3)])
me_sphere_001 = bpy.data.meshes.new('Sphere.001')
me_sphere_001.from_pydata([(1.129e-08, 1.418, 0.7771), (1.807e-08, 1.451, 0.3827), (5.507e-09, 1.085, -0.3827), (0.0, 0.3827, -0.9421), (0.5428, 1.31, 0.7771), (0.5553, 1.341, 0.3827), (0.511, 1.234, -0.05469), (0.415, 1.002, -0.3827), (0.2931, 0.7076, -0.6415), (0.1464, 0.3536, -0.9421), (1.003, 1.003, 0.7616), (1.026, 1.026, 0.3827), (0.9442, 0.9442, -0.05469), (0.7669, 0.7669, -0.3827), (0.5416, 0.5416, -0.6415), (0.2706, 0.2706, -0.9421), (1.31, 0.5428, 0.715), (1.341, 0.5553, 0.3827), (1.234, 0.511, -0.05469), (1.002, 0.415, -0.3827), (0.7076, 0.2931, -0.6415), (0.3536, 0.1464, -0.9421), (1.361, -6.906e-08, 0.7793), (1.451, -1.052e-07, 0.3827), (1.335, -6.531e-08, -0.05469), (1.085, -2.409e-08, -0.3827), (0.7659, 5.997e-08, -0.6415), (0.3827, 5.62e-08, -0.9421), (1.31, -0.5428, 0.715), (1.341, -0.5553, 0.3827), (1.234, -0.511, -0.05469), (1.002, -0.415, -0.3827), (0.7076, -0.2931, -0.6415), (0.3536, -0.1464, -0.9421), (1.003, -1.003, 0.7616), (1.026, -1.026, 0.3827), (0.9442, -0.9442, -0.05469), (0.7669, -0.7669, -0.3827), (0.5416, -0.5416, -0.6415), (0.2706, -0.2706, -0.9421), (0.5427, -1.31, 0.7771), (0.5553, -1.341, 0.3827), (0.511, -1.234, -0.05469), (0.415, -1.002, -0.3827), (0.2931, -0.7076, -0.6415), (0.1464, -0.3536, -0.9421), (-5.23e-07, -1.418, 0.7771), (-4.471e-07, -1.451, 0.3827), (-4.555e-07, -1.335, -0.05469), (-3.422e-07, -1.085, -0.3827), (-2.899e-07, -0.7659, -0.6415), (-1.621e-07, -0.3827, -0.9421), (-0.5428, -1.31, 0.7771), (-0.5553, -1.341, 0.3827), (-0.511, -1.234, -0.05469), (-0.415, -1.002, -0.3827), (-0.2931, -0.7076, -0.6415), (-0.1464, -0.3536, -0.9421), (-1.003, -1.003, 0.7616), (-1.026, -1.026, 0.3827), (-0.9442, -0.9442, -0.05469), (-0.7669, -0.7669, -0.3827), (-0.5416, -0.5416, -0.6415), (-0.2706, -0.2706, -0.9421), (-1.31, -0.5427, 0.715), (-1.341, -0.5553, 0.3827), (-1.234, -0.511, -0.05469), (-1.002, -0.415, -0.3827), (-0.7076, -0.2931, -0.6415), (-0.3536, -0.1464, -0.9421), (-1.361, 7.341e-07, 0.6684), (-1.451, 6.905e-07, 0.3827), (-1.335, 7.306e-07, -0.05469), (-1.085, 5.707e-07, -0.3827), (-0.7659, 5.119e-07, -0.6415), (-0.3827, 3.393e-07, -0.9421), (-1.31, 0.5428, 0.715), (-1.341, 0.5553, 0.3827), (-1.234, 0.511, -0.05469), (-1.002, 0.415, -0.3827), (-0.7076, 0.2931, -0.6415), (-0.3536, 0.1464, -0.9421), (-1.003, 1.003, 0.7616), (-1.026, 1.026, 0.3827), (-0.9442, 0.9442, -0.05469), (-0.7669, 0.7669, -0.3827), (-0.5416, 0.5416, -0.6415), (-0.2706, 0.2706, -0.9421), (-0.5427, 1.31, 0.7771), (-0.5553, 1.341, 0.3827), (-0.511, 1.234, -0.05469), (-0.415, 1.002, -0.3827), (-0.2931, 0.7076, -0.6415), (-0.1464, 0.3536, -0.9421), (8.577e-07, 1.335, -0.05469), (4.687e-07, 0.7659, -0.6415), (0.0, 1.51e-07, -1.235), (-0.4728, 4.72e-07, 1.087), (0.4728, 1.931e-07, 1.133), (0.962, -0.2535, 0.9658), (1.179, -0.5533, 0.9658), (0.9026, -0.9674, 0.9658), (0.4885, -1.244, 0.9658), (-4.862e-07, -1.341, 0.9658), (-0.4885, -1.244, 0.9658), (-0.9026, -0.9674, 0.9658), (-1.179, -0.5533, 0.9658), (-0.962, -0.2535, 0.9658), (0.4255, -0.06482, 1.144), (-0.4255, -0.06482, 1.144), (0.4885, 1.244, 0.9658), (5.683e-08, 1.341, 0.9658), (0.9026, 0.9674, 0.9658), (1.179, 0.5533, 0.9658), (0.962, 0.2535, 0.9658), (-0.962, 0.2535, 0.9658), (-1.179, 0.5533, 0.9658), (-0.9026, 0.9674, 0.9658), (-0.4885, 1.244, 0.9658), (0.4255, 0.06482, 1.144), (-0.4255, 0.06482, 1.144), (0.6734, -0.3822, 1.154), (0.8255, -0.5921, 1.154), (0.6318, -0.8819, 1.154), (0.3419, -1.076, 1.154), (-4.022e-07, -1.144, 1.154), (-0.3419, -1.076, 1.154), (-0.6318, -0.8819, 1.154), (-0.8255, -0.5921, 1.154), (-0.6734, -0.3822, 1.154), (0.2978, -0.2501, 1.154), (-0.2978, -0.2501, 1.154), (0.3419, 1.076, 1.154), (1.203e-07, 1.144, 1.154), (0.6318, 0.8819, 1.154), (0.8255, 0.5921, 1.154), (0.6734, 0.3822, 1.154), (-0.6734, 0.3822, 1.154), (-0.8255, 0.5921, 1.154), (-0.6318, 0.8819, 1.154), (-0.3419, 1.076, 1.154), (0.2978, 0.2501, 1.154), (-0.2978, 0.2501, 1.154), (0.3302, -0.6463, 1.268), (0.2694, -0.5624, 1.268), (0.2527, -0.7623, 1.268), (0.1368, -0.8397, 1.268), (-2.796e-07, -0.867, 1.268), (-0.1368, -0.8397, 1.268), (-0.2527, -0.7623, 1.268), (-0.3302, -0.6463, 1.268), (-0.2694, -0.5624, 1.268), (0.1191, -0.5095, 1.268), (-0.1191, -0.5095, 1.268), (0.1368, 0.8397, 1.268), (2.074e-07, 0.867, 1.268), (0.2527, 0.7623, 1.268), (0.3302, 0.6463, 1.268), (0.2694, 0.5624, 1.268), (-0.2694, 0.5624, 1.268), (-0.3302, 0.6463, 1.268), (-0.2527, 0.7623, 1.268), (-0.1368, 0.8397, 1.268), (0.1191, 0.5096, 1.268), (-0.1191, 0.5096, 1.268), (2.932e-07, 0.6717, 1.298), (-2.036e-07, -0.6717, 1.298)], [], [(94, 1, 5, 6), (3, 95, 8, 9), (2, 94, 6, 7), (1, 0, 4, 5), (96, 3, 9), (95, 2, 7, 8), (9, 8, 14, 15), (7, 6, 12, 13), (5, 4, 10, 11), (96, 9, 15), (8, 7, 13, 14), (6, 5, 11, 12), (96, 15, 21), (14, 13, 19, 20), (12, 11, 17, 18), (15, 14, 20, 21), (13, 12, 18, 19), (11, 10, 16, 17), (20, 19, 25, 26), (18, 17, 23, 24), (21, 20, 26, 27), (19, 18, 24, 25), (17, 16, 22, 23), (96, 21, 27), (27, 26, 32, 33), (25, 24, 30, 31), (23, 22, 28, 29), (96, 27, 33), (26, 25, 31, 32), (24, 23, 29, 30), (31, 30, 36, 37), (29, 28, 34, 35), (96, 33, 39), (32, 31, 37, 38), (30, 29, 35, 36), (33, 32, 38, 39), (96, 39, 45), (38, 37, 43, 44), (36, 35, 41, 42), (39, 38, 44, 45), (37, 36, 42, 43), (35, 34, 40, 41), (42, 41, 47, 48), (45, 44, 50, 51), (43, 42, 48, 49), (41, 40, 46, 47), (96, 45, 51), (44, 43, 49, 50), (51, 50, 56, 57), (49, 48, 54, 55), (47, 46, 52, 53), (96, 51, 57), (50, 49, 55, 56), (48, 47, 53, 54), (53, 52, 58, 59), (96, 57, 63), (56, 55, 61, 62), (54, 53, 59, 60), (57, 56, 62, 63), (55, 54, 60, 61), (96, 63, 69), (62, 61, 67, 68), (60, 59, 65, 66), (63, 62, 68, 69), (61, 60, 66, 67), (59, 58, 64, 65), (69, 68, 74, 75), (67, 66, 72, 73), (65, 64, 70, 71), (96, 69, 75), (68, 67, 73, 74), (66, 65, 71, 72), (75, 74, 80, 81), (73, 72, 78, 79), (71, 70, 76, 77), (96, 75, 81), (74, 73, 79, 80), (72, 71, 77, 78), (96, 81, 87), (80, 79, 85, 86), (78, 77, 83, 84), (81, 80, 86, 87), (79, 78, 84, 85), (77, 76, 82, 83), (86, 85, 91, 92), (84, 83, 89, 90), (87, 86, 92, 93), (85, 84, 90, 91), (83, 82, 88, 89), (96, 87, 93), (93, 92, 95, 3), (91, 90, 94, 2), (89, 88, 0, 1), (96, 93, 3), (92, 91, 2, 95), (90, 89, 1, 94), (98, 97, 109, 108), (97, 98, 119, 120), (106, 105, 127, 128), (40, 34, 101, 102), (34, 28, 100, 101), (46, 40, 102, 103), (22, 98, 108, 99), (52, 46, 103, 104), (58, 52, 104, 105), (28, 22, 99, 100), (97, 70, 107, 109), (70, 64, 106, 107), (64, 58, 105, 106), (112, 110, 132, 134), (4, 0, 111, 110), (22, 16, 113, 114), (16, 10, 112, 113), (0, 88, 118, 111), (98, 22, 114, 119), (76, 70, 115, 116), (88, 82, 117, 118), (82, 76, 116, 117), (70, 97, 120, 115), (10, 4, 110, 112), (103, 102, 124, 125), (108, 109, 131, 130), (100, 99, 121, 122), (107, 106, 128, 129), (104, 103, 125, 126), (101, 100, 122, 123), (99, 108, 130, 121), (105, 104, 126, 127), (102, 101, 123, 124), (109, 107, 129, 131), (119, 114, 136, 141), (117, 116, 138, 139), (113, 112, 134, 135), (115, 120, 142, 137), (118, 117, 139, 140), (114, 113, 135, 136), (120, 119, 141, 142), (110, 111, 133, 132), (111, 118, 140, 133), (116, 115, 137, 138), (123, 122, 143, 145), (140, 139, 161, 162), (137, 142, 164, 159), (135, 134, 156, 157), (139, 138, 160, 161), (141, 136, 158, 163), (134, 132, 154, 156), (138, 137, 159, 160), (133, 140, 162, 155), (132, 133, 155, 154), (142, 141, 163, 164), (136, 135, 157, 158), (126, 125, 147, 148), (129, 128, 150, 151), (122, 121, 144, 143), (130, 131, 153, 152), (125, 124, 146, 147), (128, 127, 149, 150), (131, 129, 151, 153), (124, 123, 145, 146), (127, 126, 148, 149), (121, 130, 152, 144), (154, 155, 165), (155, 162, 165), (162, 161, 165), (161, 160, 165), (160, 159, 165), (159, 164, 165), (164, 163, 165), (163, 158, 165), (158, 157, 165), (157, 156, 165), (156, 154, 165), (153, 151, 166), (151, 150, 166), (150, 149, 166), (149, 148, 166), (148, 147, 166), (147, 146, 166), (146, 145, 166), (145, 143, 166), (143, 144, 166), (144, 152, 166), (152, 153, 166)])
me_sphere_001.polygons.foreach_set('use_smooth', [True] * 184)
me_sphere_001.materials.append(mat_material_003)
me_sphere_001.update()
me_sphere_001.normals_split_custom_set([tuple(v) for v in zip(*[iter([1.858e-07, 0.9025, -0.4308, -2.104e-07, 0.9963, -0.08606, 0.3815, 0.9204, -0.08564, 0.3454, 0.8338, -0.4308, -7.649e-08, 0.6129, -0.7901, 2.392e-08, 0.6245, -0.781, 0.239, 0.577, -0.781, 0.2346, 0.5663, -0.7901, -2.439e-07, 0.7245, -0.6893, 1.858e-07, 0.9025, -0.4308, 0.3454, 0.8338, -0.4308, 0.2772, 0.6693, -0.6893, -2.104e-07, 0.9963, -0.08606, -2.688e-07, 0.9735, 0.2289, 0.3793, 0.8941, 0.2382, 0.3815, 0.9204, -0.08564, -7.405e-08, -1.747e-07, -1.0, -7.649e-08, 0.6129, -0.7901, 0.2346, 0.5663, -0.7901, 2.392e-08, 0.6245, -0.781, -2.439e-07, 0.7245, -0.6893, 0.2772, 0.6693, -0.6893, 0.239, 0.577, -0.781, 0.2346, 0.5663, -0.7901, 0.239, 0.577, -0.781, 0.4416, 0.4416, -0.781, 0.4334, 0.4334, -0.7901, 0.2772, 0.6693, -0.6893, 0.3454, 0.8338, -0.4308, 0.6381, 0.6381, -0.4308, 0.5123, 0.5123, -0.6893, 0.3815, 0.9204, -0.08564, 0.3793, 0.8941, 0.2382, 0.697, 0.6708, 0.2534, 0.7055, 0.7038, -0.08342, -7.405e-08, -1.747e-07, -1.0, 0.2346, 0.5663, -0.7901, 0.4334, 0.4334, -0.7901, 0.239, 0.577, -0.781, 0.2772, 0.6693, -0.6893, 0.5123, 0.5123, -0.6893, 0.4416, 0.4416, -0.781, 0.3454, 0.8338, -0.4308, 0.3815, 0.9204, -0.08564, 0.7055, 0.7038, -0.08342, 0.6381, 0.6381, -0.4308, -7.405e-08, -1.747e-07, -1.0, 0.4334, 0.4334, -0.7901, 0.5663, 0.2346, -0.7901, 0.4416, 0.4416, -0.781, 0.5123, 0.5123, -0.6893, 0.6693, 0.2772, -0.6893, 0.577, 0.239, -0.781, 0.6381, 0.6381, -0.4308, 0.7055, 0.7038, -0.08342, 0.9261, 0.3719, -0.06292, 0.8338, 0.3454, -0.4308, 0.4334, 0.4334, -0.7901, 0.4416, 0.4416, -0.781, 0.577, 0.239, -0.781, 0.5663, 0.2346, -0.7901, 0.5123, 0.5123, -0.6893, 0.6381, 0.6381, -0.4308, 0.8338, 0.3454, -0.4308, 0.6693, 0.2772, -0.6893, 0.7055, 0.7038, -0.08342, 0.697, 0.6708, 0.2534, 0.8757, 0.2972, 0.3805, 0.9261, 0.3719, -0.06292, 0.577, 0.239, -0.781, 0.6693, 0.2772, -0.6893, 0.7245, -9.754e-08, -0.6893, 0.6245, -1.028e-07, -0.781, 0.8338, 0.3454, -0.4308, 0.9261, 0.3719, -0.06292, 0.999, -2.639e-07, -0.04526, 0.9025, -1.732e-07, -0.4308, 0.5663, 0.2346, -0.7901, 0.577, 0.239, -0.781, 0.6245, -1.028e-07, -0.781, 0.6129, -1.601e-07, -0.7901, 0.6693, 0.2772, -0.6893, 0.8338, 0.3454, -0.4308, 0.9025, -1.732e-07, -0.4308, 0.7245, -9.754e-08, -0.6893, 0.9261, 0.3719, -0.06292, 0.8757, 0.2972, 0.3805, 0.8275, -2.022e-07, 0.5615, 0.999, -2.639e-07, -0.04526, -7.405e-08, -1.747e-07, -1.0, 0.5663, 0.2346, -0.7901, 0.6129, -1.601e-07, -0.7901, 0.6129, -1.601e-07, -0.7901, 0.6245, -1.028e-07, -0.781, 0.577, -0.239, -0.781, 0.5663, -0.2346, -0.7901, 0.7245, -9.754e-08, -0.6893, 0.9025, -1.732e-07, -0.4308, 0.8338, -0.3454, -0.4308, 0.6693, -0.2772, -0.6893, 0.999, -2.639e-07, -0.04526, 0.8275, -2.022e-07, 0.5615, 0.8757, -0.2972, 0.3805, 0.9261, -0.3719, -0.06292, -7.405e-08, -1.747e-07, -1.0, 0.6129, -1.601e-07, -0.7901, 0.5663, -0.2346, -0.7901, 0.6245, -1.028e-07, -0.781, 0.7245, -9.754e-08, -0.6893, 0.6693, -0.2772, -0.6893, 0.577, -0.239, -0.781, 0.9025, -1.732e-07, -0.4308, 0.999, -2.639e-07, -0.04526, 0.9261, -0.3719, -0.06292, 0.8338, -0.3454, -0.4308, 0.6693, -0.2772, -0.6893, 0.8338, -0.3454, -0.4308, 0.6381, -0.6381, -0.4308, 0.5123, -0.5123, -0.6893, 0.9261, -0.3719, -0.06292, 0.8757, -0.2972, 0.3805, 0.697, -0.6708, 0.2534, 0.7055, -0.7038, -0.08342, -7.405e-08, -1.747e-07, -1.0, 0.5663, -0.2346, -0.7901, 0.4334, -0.4334, -0.7901, 0.577, -0.239, -0.781, 0.6693, -0.2772, -0.6893, 0.5123, -0.5123, -0.6893, 0.4416, -0.4416, -0.781, 0.8338, -0.3454, -0.4308, 0.9261, -0.3719, -0.06292, 0.7055, -0.7038, -0.08342, 0.6381, -0.6381, -0.4308, 0.5663, -0.2346, -0.7901, 0.577, -0.239, -0.781, 0.4416, -0.4416, -0.781, 0.4334, -0.4334, -0.7901, -7.405e-08, -1.747e-07, -1.0, 0.4334, -0.4334, -0.7901, 0.2346, -0.5663, -0.7901, 0.4416, -0.4416, -0.781, 0.5123, -0.5123, -0.6893, 0.2772, -0.6693, -0.6893, 0.239, -0.577, -0.781, 0.6381, -0.6381, -0.4308, 0.7055, -0.7038, -0.08342, 0.3815, -0.9204, -0.08564, 0.3454, -0.8338, -0.4308, 0.4334, -0.4334, -0.7901, 0.4416, -0.4416, -0.781, 0.239, -0.577, -0.781, 0.2346, -0.5663, -0.7901, 0.5123, -0.5123, -0.6893, 0.6381, -0.6381, -0.4308, 0.3454, -0.8338, -0.4308, 0.2772, -0.6693, -0.6893, 0.7055, -0.7038, -0.08342, 0.697, -0.6708, 0.2534, 0.3793, -0.8941, 0.2382, 0.3815, -0.9204, -0.08564, 0.3454, -0.8338, -0.4308, 0.3815, -0.9204, -0.08564, -2.655e-07, -0.9963, -0.08606, -2.636e-07, -0.9025, -0.4308, 0.2346, -0.5663, -0.7901, 0.239, -0.577, -0.781, -1.172e-07, -0.6245, -0.781, -1.315e-07, -0.6129, -0.7901, 0.2772, -0.6693, -0.6893, 0.3454, -0.8338, -0.4308, -2.636e-07, -0.9025, -0.4308, -1.463e-07, -0.7245, -0.6893, 0.3815, -0.9204, -0.08564, 0.3793, -0.8941, 0.2382, -3.932e-07, -0.9735, 0.2289, -2.655e-07, -0.9963, -0.08606, -7.405e-08, -1.747e-07, -1.0, 0.2346, -0.5663, -0.7901, -1.315e-07, -0.6129, -0.7901, 0.239, -0.577, -0.781, 0.2772, -0.6693, -0.6893, -1.463e-07, -0.7245, -0.6893, -1.172e-07, -0.6245, -0.781, -1.315e-07, -0.6129, -0.7901, -1.172e-07, -0.6245, -0.781, -0.239, -0.577, -0.781, -0.2346, -0.5663, -0.7901, -1.463e-07, -0.7245, -0.6893, -2.636e-07, -0.9025, -0.4308, -0.3454, -0.8338, -0.4308, -0.2772, -0.6693, -0.6893, -2.655e-07, -0.9963, -0.08606, -3.932e-07, -0.9735, 0.2289, -0.3793, -0.8941, 0.2382, -0.3815, -0.9204, -0.08564, -7.405e-08, -1.747e-07, -1.0, -1.315e-07, -0.6129, -0.7901, -0.2346, -0.5663, -0.7901, -1.172e-07, -0.6245, -0.781, -1.463e-07, -0.7245, -0.6893, -0.2772, -0.6693, -0.6893, -0.239, -0.577, -0.781, -2.636e-07, -0.9025, -0.4308, -2.655e-07, -0.9963, -0.08606, -0.3815, -0.9204, -0.08564, -0.3454, -0.8338, -0.4308, -0.3815, -0.9204, -0.08564, -0.3793, -0.8941, 0.2382, -0.697, -0.6708, 0.2534, -0.7055, -0.7038, -0.08342, -7.405e-08, -1.747e-07, -1.0, -0.2346, -0.5663, -0.7901, -0.4334, -0.4334, -0.7901, -0.239, -0.577, -0.781, -0.2772, -0.6693, -0.6893, -0.5123, -0.5123, -0.6893, -0.4416, -0.4416, -0.781, -0.3454, -0.8338, -0.4308, -0.3815, -0.9204, -0.08564, -0.7055, -0.7038, -0.08342, -0.6381, -0.6381, -0.4308, -0.2346, -0.5663, -0.7901, -0.239, -0.577, -0.781, -0.4416, -0.4416, -0.781, -0.4334, -0.4334, -0.7901, -0.2772, -0.6693, -0.6893, -0.3454, -0.8338, -0.4308, -0.6381, -0.6381, -0.4308, -0.5123, -0.5123, -0.6893, -7.405e-08, -1.747e-07, -1.0, -0.4334, -0.4334, -0.7901, -0.5663, -0.2346, -0.7901, -0.4416, -0.4416, -0.781, -0.5123, -0.5123, -0.6893, -0.6693, -0.2772, -0.6893, -0.577, -0.239, -0.781, -0.6381, -0.6381, -0.4308, -0.7055, -0.7038, -0.08342, -0.9281, -0.3682, -0.05561, -0.8338, -0.3454, -0.4308, -0.4334, -0.4334, -0.7901, -0.4416, -0.4416, -0.781, -0.577, -0.239, -0.781, -0.5663, -0.2346, -0.7901, -0.5123, -0.5123, -0.6893, -0.6381, -0.6381, -0.4308, -0.8338, -0.3454, -0.4308, -0.6693, -0.2772, -0.6893, -0.7055, -0.7038, -0.08342, -0.697, -0.6708, 0.2534, -0.8836, -0.2539, 0.3934, -0.9281, -0.3682, -0.05561, -0.5663, -0.2346, -0.7901, -0.577, -0.239, -0.781, -0.6245, 3.42e-07, -0.781, -0.6129, 3.155e-07, -0.7901, -0.6693, -0.2772, -0.6893, -0.8338, -0.3454, -0.4308, -0.9025, 5.072e-07, -0.4308, -0.7245, 3.853e-07, -0.6893, -0.9281, -0.3682, -0.05561, -0.8836, -0.2539, 0.3934, -0.8628, 4.398e-07, 0.5055, -0.9995, 4.804e-07, -0.0317, -7.405e-08, -1.747e-07, -1.0, -0.5663, -0.2346, -0.7901, -0.6129, 3.155e-07, -0.7901, -0.577, -0.239, -0.781, -0.6693, -0.2772, -0.6893, -0.7245, 3.853e-07, -0.6893, -0.6245, 3.42e-07, -0.781, -0.8338, -0.3454, -0.4308, -0.9281, -0.3682, -0.05561, -0.9995, 4.804e-07, -0.0317, -0.9025, 5.072e-07, -0.4308, -0.6129, 3.155e-07, -0.7901, -0.6245, 3.42e-07, -0.781, -0.577, 0.239, -0.781, -0.5663, 0.2346, -0.7901, -0.7245, 3.853e-07, -0.6893, -0.9025, 5.072e-07, -0.4308, -0.8338, 0.3454, -0.4308, -0.6693, 0.2772, -0.6893, -0.9995, 4.804e-07, -0.0317, -0.8628, 4.398e-07, 0.5055, -0.8836, 0.2539, 0.3934, -0.9281, 0.3682, -0.05561, -7.405e-08, -1.747e-07, -1.0, -0.6129, 3.155e-07, -0.7901, -0.5663, 0.2346, -0.7901, -0.6245, 3.42e-07, -0.781, -0.7245, 3.853e-07, -0.6893, -0.6693, 0.2772, -0.6893, -0.577, 0.239, -0.781, -0.9025, 5.072e-07, -0.4308, -0.9995, 4.804e-07, -0.0317, -0.9281, 0.3682, -0.05561, -0.8338, 0.3454, -0.4308, -7.405e-08, -1.747e-07, -1.0, -0.5663, 0.2346, -0.7901, -0.4334, 0.4334, -0.7901, -0.577, 0.239, -0.781, -0.6693, 0.2772, -0.6893, -0.5123, 0.5123, -0.6893, -0.4416, 0.4416, -0.781, -0.8338, 0.3454, -0.4308, -0.9281, 0.3682, -0.05561, -0.7055, 0.7038, -0.08342, -0.6381, 0.6381, -0.4308, -0.5663, 0.2346, -0.7901, -0.577, 0.239, -0.781, -0.4416, 0.4416, -0.781, -0.4334, 0.4334, -0.7901, -0.6693, 0.2772, -0.6893, -0.8338, 0.3454, -0.4308, -0.6381, 0.6381, -0.4308, -0.5123, 0.5123, -0.6893, -0.9281, 0.3682, -0.05561, -0.8836, 0.2539, 0.3934, -0.697, 0.6708, 0.2534, -0.7055, 0.7038, -0.08342, -0.4416, 0.4416, -0.781, -0.5123, 0.5123, -0.6893, -0.2772, 0.6693, -0.6893, -0.239, 0.577, -0.781, -0.6381, 0.6381, -0.4308, -0.7055, 0.7038, -0.08342, -0.3815, 0.9204, -0.08564, -0.3454, 0.8338, -0.4308, -0.4334, 0.4334, -0.7901, -0.4416, 0.4416, -0.781, -0.239, 0.577, -0.781, -0.2346, 0.5663, -0.7901, -0.5123, 0.5123, -0.6893, -0.6381, 0.6381, -0.4308, -0.3454, 0.8338, -0.4308, -0.2772, 0.6693, -0.6893, -0.7055, 0.7038, -0.08342, -0.697, 0.6708, 0.2534, -0.3793, 0.8941, 0.2382, -0.3815, 0.9204, -0.08564, -7.405e-08, -1.747e-07, -1.0, -0.4334, 0.4334, -0.7901, -0.2346, 0.5663, -0.7901, -0.2346, 0.5663, -0.7901, -0.239, 0.577, -0.781, 2.392e-08, 0.6245, -0.781, -7.649e-08, 0.6129, -0.7901, -0.2772, 0.6693, -0.6893, -0.3454, 0.8338, -0.4308, 1.858e-07, 0.9025, -0.4308, -2.439e-07, 0.7245, -0.6893, -0.3815, 0.9204, -0.08564, -0.3793, 0.8941, 0.2382, -2.688e-07, 0.9735, 0.2289, -2.104e-07, 0.9963, -0.08606, -7.405e-08, -1.747e-07, -1.0, -0.2346, 0.5663, -0.7901, -7.649e-08, 0.6129, -0.7901, -0.239, 0.577, -0.781, -0.2772, 0.6693, -0.6893, -2.439e-07, 0.7245, -0.6893, 2.392e-08, 0.6245, -0.781, -0.3454, 0.8338, -0.4308, -0.3815, 0.9204, -0.08564, -2.104e-07, 0.9963, -0.08606, 1.858e-07, 0.9025, -0.4308, 0.2553, -1.59e-07, 0.9669, -0.3152, 1.481e-07, 0.949, -0.1699, 0.32, 0.9321, 0.146, 0.2643, 0.9533, -0.3152, 1.481e-07, 0.949, 0.2553, -1.59e-07, 0.9669, 0.146, -0.2643, 0.9533, -0.1699, -0.32, 0.9321, -0.6761, -0.1072, 0.729, -0.5615, -0.553, 0.6156, -0.3295, -0.3479, 0.8777, -0.3934, -0.008791, 0.9193, 0.3793, -0.8941, 0.2382, 0.697, -0.6708, 0.2534, 0.5615, -0.553, 0.6156, 0.3159, -0.757, 0.5719, 0.697, -0.6708, 0.2534, 0.8757, -0.2972, 0.3805, 0.6537, -0.1437, 0.743, 0.5615, -0.553, 0.6156, -3.932e-07, -0.9735, 0.2289, 0.3793, -0.8941, 0.2382, 0.3159, -0.757, 0.5719, -3.265e-07, -0.8343, 0.5512, 0.8275, -2.022e-07, 0.5615, 0.2553, -1.59e-07, 0.9669, 0.146, 0.2643, 0.9533, 0.4334, 0.158, 0.8872, -0.3793, -0.8941, 0.2382, -3.932e-07, -0.9735, 0.2289, -3.265e-07, -0.8343, 0.5512, -0.3159, -0.757, 0.5719, -0.697, -0.6708, 0.2534, -0.3793, -0.8941, 0.2382, -0.3159, -0.757, 0.5719, -0.5615, -0.553, 0.6156, 0.8757, -0.2972, 0.3805, 0.8275, -2.022e-07, 0.5615, 0.4334, 0.158, 0.8872, 0.6537, -0.1437, 0.743, -0.3152, 1.481e-07, 0.949, -0.8628, 4.398e-07, 0.5055, -0.4609, 0.2934, 0.8375, -0.1699, 0.32, 0.9321, -0.8628, 4.398e-07, 0.5055, -0.8836, -0.2539, 0.3934, -0.6761, -0.1072, 0.729, -0.4609, 0.2934, 0.8375, -0.8836, -0.2539, 0.3934, -0.697, -0.6708, 0.2534, -0.5615, -0.553, 0.6156, -0.6761, -0.1072, 0.729, 0.5615, 0.553, 0.6156, 0.3159, 0.757, 0.5719, 0.1981, 0.4992, 0.8436, 0.3295, 0.3479, 0.8777, 0.3793, 0.8941, 0.2382, -2.688e-07, 0.9735, 0.2289, -2.185e-07, 0.8343, 0.5512, 0.3159, 0.757, 0.5719, 0.8275, -2.022e-07, 0.5615, 0.8757, 0.2972, 0.3805, 0.6537, 0.1437, 0.743, 0.4334, -0.158, 0.8872, 0.8757, 0.2972, 0.3805, 0.697, 0.6708, 0.2534, 0.5615, 0.553, 0.6156, 0.6537, 0.1437, 0.743, -2.688e-07, 0.9735, 0.2289, -0.3793, 0.8941, 0.2382, -0.3159, 0.757, 0.5719, -2.185e-07, 0.8343, 0.5512, 0.2553, -1.59e-07, 0.9669, 0.8275, -2.022e-07, 0.5615, 0.4334, -0.158, 0.8872, 0.146, -0.2643, 0.9533, -0.8836, 0.2539, 0.3934, -0.8628, 4.398e-07, 0.5055, -0.4609, -0.2934, 0.8375, -0.6761, 0.1072, 0.729, -0.3793, 0.8941, 0.2382, -0.697, 0.6708, 0.2534, -0.5615, 0.553, 0.6156, -0.3159, 0.757, 0.5719, -0.697, 0.6708, 0.2534, -0.8836, 0.2539, 0.3934, -0.6761, 0.1072, 0.729, -0.5615, 0.553, 0.6156, -0.8628, 4.398e-07, 0.5055, -0.3152, 1.481e-07, 0.949, -0.1699, -0.32, 0.9321, -0.4609, -0.2934, 0.8375, 0.697, 0.6708, 0.2534, 0.3793, 0.8941, 0.2382, 0.3159, 0.757, 0.5719, 0.5615, 0.553, 0.6156, -3.265e-07, -0.8343, 0.5512, 0.3159, -0.757, 0.5719, 0.1981, -0.4992, 0.8436, -2.362e-07, -0.56, 0.8285, 0.146, 0.2643, 0.9533, -0.1699, 0.32, 0.9321, -0.08991, 0.2323, 0.9685, 0.08991, 0.2323, 0.9685, 0.6537, -0.1437, 0.743, 0.4334, 0.158, 0.8872, 0.2666, 0.2419, 0.933, 0.3934, -0.008791, 0.9193, -0.4609, 0.2934, 0.8375, -0.6761, -0.1072, 0.729, -0.3934, -0.008791, 0.9193, -0.2666, 0.2419, 0.933, -0.3159, -0.757, 0.5719, -3.265e-07, -0.8343, 0.5512, -2.362e-07, -0.56, 0.8285, -0.1981, -0.4992, 0.8436, 0.5615, -0.553, 0.6156, 0.6537, -0.1437, 0.743, 0.3934, -0.008791, 0.9193, 0.3295, -0.3479, 0.8777, 0.4334, 0.158, 0.8872, 0.146, 0.2643, 0.9533, 0.08991, 0.2323, 0.9685, 0.2666, 0.2419, 0.933, -0.5615, -0.553, 0.6156, -0.3159, -0.757, 0.5719, -0.1981, -0.4992, 0.8436, -0.3295, -0.3479, 0.8777, 0.3159, -0.757, 0.5719, 0.5615, -0.553, 0.6156, 0.3295, -0.3479, 0.8777, 0.1981, -0.4992, 0.8436, -0.1699, 0.32, 0.9321, -0.4609, 0.2934, 0.8375, -0.2666, 0.2419, 0.933, -0.08991, 0.2323, 0.9685, 0.146, -0.2643, 0.9533, 0.4334, -0.158, 0.8872, 0.2666, -0.2419, 0.933, 0.08991, -0.2323, 0.9685, -0.5615, 0.553, 0.6156, -0.6761, 0.1072, 0.729, -0.3934, 0.008791, 0.9193, -0.3295, 0.3479, 0.8777, 0.6537, 0.1437, 0.743, 0.5615, 0.553, 0.6156, 0.3295, 0.3479, 0.8777, 0.3934, 0.008791, 0.9193, -0.4609, -0.2934, 0.8375, -0.1699, -0.32, 0.9321, -0.08991, -0.2323, 0.9685, -0.2666, -0.2419, 0.933, -0.3159, 0.757, 0.5719, -0.5615, 0.553, 0.6156, -0.3295, 0.3479, 0.8777, -0.1981, 0.4992, 0.8436, 0.4334, -0.158, 0.8872, 0.6537, 0.1437, 0.743, 0.3934, 0.008791, 0.9193, 0.2666, -0.2419, 0.933, -0.1699, -0.32, 0.9321, 0.146, -0.2643, 0.9533, 0.08991, -0.2323, 0.9685, -0.08991, -0.2323, 0.9685, 0.3159, 0.757, 0.5719, -2.185e-07, 0.8343, 0.5512, -9.717e-08, 0.56, 0.8285, 0.1981, 0.4992, 0.8436, -2.185e-07, 0.8343, 0.5512, -0.3159, 0.757, 0.5719, -0.1981, 0.4992, 0.8436, -9.717e-08, 0.56, 0.8285, -0.6761, 0.1072, 0.729, -0.4609, -0.2934, 0.8375, -0.2666, -0.2419, 0.933, -0.3934, 0.008791, 0.9193, 0.3295, -0.3479, 0.8777, 0.3934, -0.008791, 0.9193, 0.1829, -0.006686, 0.9831, 0.1566, -0.1705, 0.9728, -0.1981, 0.4992, 0.8436, -0.3295, 0.3479, 0.8777, -0.1566, 0.1705, 0.9728, -0.09538, 0.2494, 0.9637, -0.2666, -0.2419, 0.933, -0.08991, -0.2323, 0.9685, -0.04003, -0.279, 0.9595, -0.1201, -0.1927, 0.9739, 0.3934, 0.008791, 0.9193, 0.3295, 0.3479, 0.8777, 0.1566, 0.1705, 0.9728, 0.1829, 0.006686, 0.9831, -0.3295, 0.3479, 0.8777, -0.3934, 0.008791, 0.9193, -0.1829, 0.006686, 0.9831, -0.1566, 0.1705, 0.9728, 0.08991, -0.2323, 0.9685, 0.2666, -0.2419, 0.933, 0.1201, -0.1927, 0.9739, 0.04003, -0.279, 0.9595, 0.3295, 0.3479, 0.8777, 0.1981, 0.4992, 0.8436, 0.09538, 0.2494, 0.9637, 0.1566, 0.1705, 0.9728, -0.3934, 0.008791, 0.9193, -0.2666, -0.2419, 0.933, -0.1201, -0.1927, 0.9739, -0.1829, 0.006686, 0.9831, -9.717e-08, 0.56, 0.8285, -0.1981, 0.4992, 0.8436, -0.09538, 0.2494, 0.9637, -4.563e-08, 0.2811, 0.9597, 0.1981, 0.4992, 0.8436, -9.717e-08, 0.56, 0.8285, -4.563e-08, 0.2811, 0.9597, 0.09538, 0.2494, 0.9637, -0.08991, -0.2323, 0.9685, 0.08991, -0.2323, 0.9685, 0.04003, -0.279, 0.9595, -0.04003, -0.279, 0.9595, 0.2666, -0.2419, 0.933, 0.3934, 0.008791, 0.9193, 0.1829, 0.006686, 0.9831, 0.1201, -0.1927, 0.9739, -0.1981, -0.4992, 0.8436, -2.362e-07, -0.56, 0.8285, -1.279e-07, -0.2811, 0.9597, -0.09538, -0.2494, 0.9637, -0.2666, 0.2419, 0.933, -0.3934, -0.008791, 0.9193, -0.1829, -0.006686, 0.9831, -0.1201, 0.1927, 0.9739, 0.3934, -0.008791, 0.9193, 0.2666, 0.2419, 0.933, 0.1201, 0.1927, 0.9739, 0.1829, -0.006686, 0.9831, 0.08991, 0.2323, 0.9685, -0.08991, 0.2323, 0.9685, -0.04003, 0.279, 0.9595, 0.04003, 0.279, 0.9595, -2.362e-07, -0.56, 0.8285, 0.1981, -0.4992, 0.8436, 0.09538, -0.2494, 0.9637, -1.279e-07, -0.2811, 0.9597, -0.3934, -0.008791, 0.9193, -0.3295, -0.3479, 0.8777, -0.1566, -0.1705, 0.9728, -0.1829, -0.006686, 0.9831, -0.08991, 0.2323, 0.9685, -0.2666, 0.2419, 0.933, -0.1201, 0.1927, 0.9739, -0.04003, 0.279, 0.9595, 0.1981, -0.4992, 0.8436, 0.3295, -0.3479, 0.8777, 0.1566, -0.1705, 0.9728, 0.09538, -0.2494, 0.9637, -0.3295, -0.3479, 0.8777, -0.1981, -0.4992, 0.8436, -0.09538, -0.2494, 0.9637, -0.1566, -0.1705, 0.9728, 0.2666, 0.2419, 0.933, 0.08991, 0.2323, 0.9685, 0.04003, 0.279, 0.9595, 0.1201, 0.1927, 0.9739, 0.09538, 0.2494, 0.9637, -4.563e-08, 0.2811, 0.9597, -7.072e-08, -0.00705, 1.0, -4.563e-08, 0.2811, 0.9597, -0.09538, 0.2494, 0.9637, -7.072e-08, -0.00705, 1.0, -0.09538, 0.2494, 0.9637, -0.1566, 0.1705, 0.9728, -7.072e-08, -0.00705, 1.0, -0.1566, 0.1705, 0.9728, -0.1829, 0.006686, 0.9831, -7.072e-08, -0.00705, 1.0, -0.1829, 0.006686, 0.9831, -0.1201, -0.1927, 0.9739, -7.072e-08, -0.00705, 1.0, -0.1201, -0.1927, 0.9739, -0.04003, -0.279, 0.9595, -7.072e-08, -0.00705, 1.0, -0.04003, -0.279, 0.9595, 0.04003, -0.279, 0.9595, -7.072e-08, -0.00705, 1.0, 0.04003, -0.279, 0.9595, 0.1201, -0.1927, 0.9739, -7.072e-08, -0.00705, 1.0, 0.1201, -0.1927, 0.9739, 0.1829, 0.006686, 0.9831, -7.072e-08, -0.00705, 1.0, 0.1829, 0.006686, 0.9831, 0.1566, 0.1705, 0.9728, -7.072e-08, -0.00705, 1.0, 0.1566, 0.1705, 0.9728, 0.09538, 0.2494, 0.9637, -7.072e-08, -0.00705, 1.0, -0.04003, 0.279, 0.9595, -0.1201, 0.1927, 0.9739, -1.463e-07, 0.00705, 1.0, -0.1201, 0.1927, 0.9739, -0.1829, -0.006686, 0.9831, -1.463e-07, 0.00705, 1.0, -0.1829, -0.006686, 0.9831, -0.1566, -0.1705, 0.9728, -1.463e-07, 0.00705, 1.0, -0.1566, -0.1705, 0.9728, -0.09538, -0.2494, 0.9637, -1.463e-07, 0.00705, 1.0, -0.09538, -0.2494, 0.9637, -1.279e-07, -0.2811, 0.9597, -1.463e-07, 0.00705, 1.0, -1.279e-07, -0.2811, 0.9597, 0.09538, -0.2494, 0.9637, -1.463e-07, 0.00705, 1.0, 0.09538, -0.2494, 0.9637, 0.1566, -0.1705, 0.9728, -1.463e-07, 0.00705, 1.0, 0.1566, -0.1705, 0.9728, 0.1829, -0.006686, 0.9831, -1.463e-07, 0.00705, 1.0, 0.1829, -0.006686, 0.9831, 0.1201, 0.1927, 0.9739, -1.463e-07, 0.00705, 1.0, 0.1201, 0.1927, 0.9739, 0.04003, 0.279, 0.9595, -1.463e-07, 0.00705, 1.0, 0.04003, 0.279, 0.9595, -0.04003, 0.279, 0.9595, -1.463e-07, 0.00705, 1.0])] * 3)])
me_sphere_002 = bpy.data.meshes.new('Sphere.002')
me_sphere_002.from_pydata([(1.129e-08, 1.418, 0.7771), (1.807e-08, 1.451, 0.3827), (5.507e-09, 1.085, -0.3827), (0.0, 0.3827, -0.9421), (0.5428, 1.31, 0.7771), (0.5553, 1.341, 0.3827), (0.511, 1.234, -0.05469), (0.415, 1.002, -0.3827), (0.2931, 0.7076, -0.6415), (0.1464, 0.3536, -0.9421), (1.003, 1.003, 0.7616), (1.026, 1.026, 0.3827), (0.9442, 0.9442, -0.05469), (0.7669, 0.7669, -0.3827), (0.5416, 0.5416, -0.6415), (0.2706, 0.2706, -0.9421), (1.31, 0.5428, 0.715), (1.341, 0.5553, 0.3827), (1.234, 0.511, -0.05469), (1.002, 0.415, -0.3827), (0.7076, 0.2931, -0.6415), (0.3536, 0.1464, -0.9421), (1.361, -6.906e-08, 0.7793), (1.451, -1.052e-07, 0.3827), (1.335, -6.531e-08, -0.05469), (1.085, -2.409e-08, -0.3827), (0.7659, 5.997e-08, -0.6415), (0.3827, 5.62e-08, -0.9421), (1.31, -0.5428, 0.715), (1.341, -0.5553, 0.3827), (1.234, -0.511, -0.05469), (1.002, -0.415, -0.3827), (0.7076, -0.2931, -0.6415), (0.3536, -0.1464, -0.9421), (1.003, -1.003, 0.7616), (1.026, -1.026, 0.3827), (0.9442, -0.9442, -0.05469), (0.7669, -0.7669, -0.3827), (0.5416, -0.5416, -0.6415), (0.2706, -0.2706, -0.9421), (0.5427, -1.31, 0.7771), (0.5553, -1.341, 0.3827), (0.511, -1.234, -0.05469), (0.415, -1.002, -0.3827), (0.2931, -0.7076, -0.6415), (0.1464, -0.3536, -0.9421), (-5.23e-07, -1.418, 0.7771), (-4.471e-07, -1.451, 0.3827), (-4.555e-07, -1.335, -0.05469), (-3.422e-07, -1.085, -0.3827), (-2.899e-07, -0.7659, -0.6415), (-1.621e-07, -0.3827, -0.9421), (-0.5428, -1.31, 0.7771), (-0.5553, -1.341, 0.3827), (-0.511, -1.234, -0.05469), (-0.415, -1.002, -0.3827), (-0.2931, -0.7076, -0.6415), (-0.1464, -0.3536, -0.9421), (-1.003, -1.003, 0.7616), (-1.026, -1.026, 0.3827), (-0.9442, -0.9442, -0.05469), (-0.7669, -0.7669, -0.3827), (-0.5416, -0.5416, -0.6415), (-0.2706, -0.2706, -0.9421), (-1.31, -0.5427, 0.715), (-1.341, -0.5553, 0.3827), (-1.234, -0.511, -0.05469), (-1.002, -0.415, -0.3827), (-0.7076, -0.2931, -0.6415), (-0.3536, -0.1464, -0.9421), (-1.361, 7.341e-07, 0.6684), (-1.451, 6.905e-07, 0.3827), (-1.335, 7.306e-07, -0.05469), (-1.085, 5.707e-07, -0.3827), (-0.7659, 5.119e-07, -0.6415), (-0.3827, 3.393e-07, -0.9421), (-1.31, 0.5428, 0.715), (-1.341, 0.5553, 0.3827), (-1.234, 0.511, -0.05469), (-1.002, 0.415, -0.3827), (-0.7076, 0.2931, -0.6415), (-0.3536, 0.1464, -0.9421), (-1.003, 1.003, 0.7616), (-1.026, 1.026, 0.3827), (-0.9442, 0.9442, -0.05469), (-0.7669, 0.7669, -0.3827), (-0.5416, 0.5416, -0.6415), (-0.2706, 0.2706, -0.9421), (-0.5427, 1.31, 0.7771), (-0.5553, 1.341, 0.3827), (-0.511, 1.234, -0.05469), (-0.415, 1.002, -0.3827), (-0.2931, 0.7076, -0.6415), (-0.1464, 0.3536, -0.9421), (8.577e-07, 1.335, -0.05469), (4.687e-07, 0.7659, -0.6415), (0.0, 1.51e-07, -1.235), (-0.4728, 4.72e-07, 1.087), (0.4728, 1.931e-07, 1.133), (0.962, -0.2535, 0.9658), (1.179, -0.5533, 0.9658), (0.9026, -0.9674, 0.9658), (0.4885, -1.244, 0.9658), (-4.862e-07, -1.341, 0.9658), (-0.4885, -1.244, 0.9658), (-0.9026, -0.9674, 0.9658), (-1.179, -0.5533, 0.9658), (-0.962, -0.2535, 0.9658), (0.4255, -0.06482, 1.144), (-0.4255, -0.06482, 1.144), (0.4885, 1.244, 0.9658), (5.683e-08, 1.341, 0.9658), (0.9026, 0.9674, 0.9658), (1.179, 0.5533, 0.9658), (0.962, 0.2535, 0.9658), (-0.962, 0.2535, 0.9658), (-1.179, 0.5533, 0.9658), (-0.9026, 0.9674, 0.9658), (-0.4885, 1.244, 0.9658), (0.4255, 0.06482, 1.144), (-0.4255, 0.06482, 1.144), (0.6734, -0.3822, 1.154), (0.8255, -0.5921, 1.154), (0.6318, -0.8819, 1.154), (0.3419, -1.076, 1.154), (-4.022e-07, -1.144, 1.154), (-0.3419, -1.076, 1.154), (-0.6318, -0.8819, 1.154), (-0.8255, -0.5921, 1.154), (-0.6734, -0.3822, 1.154), (0.2978, -0.2501, 1.154), (-0.2978, -0.2501, 1.154), (0.3419, 1.076, 1.154), (1.203e-07, 1.144, 1.154), (0.6318, 0.8819, 1.154), (0.8255, 0.5921, 1.154), (0.6734, 0.3822, 1.154), (-0.6734, 0.3822, 1.154), (-0.8255, 0.5921, 1.154), (-0.6318, 0.8819, 1.154), (-0.3419, 1.076, 1.154), (0.2978, 0.2501, 1.154), (-0.2978, 0.2501, 1.154), (0.3302, -0.6463, 1.268), (0.2694, -0.5624, 1.268), (0.2527, -0.7623, 1.268), (0.1368, -0.8397, 1.268), (-2.796e-07, -0.867, 1.268), (-0.1368, -0.8397, 1.268), (-0.2527, -0.7623, 1.268), (-0.3302, -0.6463, 1.268), (-0.2694, -0.5624, 1.268), (0.1191, -0.5095, 1.268), (-0.1191, -0.5095, 1.268), (0.1368, 0.8397, 1.268), (2.074e-07, 0.867, 1.268), (0.2527, 0.7623, 1.268), (0.3302, 0.6463, 1.268), (0.2694, 0.5624, 1.268), (-0.2694, 0.5624, 1.268), (-0.3302, 0.6463, 1.268), (-0.2527, 0.7623, 1.268), (-0.1368, 0.8397, 1.268), (0.1191, 0.5096, 1.268), (-0.1191, 0.5096, 1.268), (2.932e-07, 0.6717, 1.298), (-2.036e-07, -0.6717, 1.298)], [], [(94, 1, 5, 6), (3, 95, 8, 9), (2, 94, 6, 7), (1, 0, 4, 5), (96, 3, 9), (95, 2, 7, 8), (9, 8, 14, 15), (7, 6, 12, 13), (5, 4, 10, 11), (96, 9, 15), (8, 7, 13, 14), (6, 5, 11, 12), (96, 15, 21), (14, 13, 19, 20), (12, 11, 17, 18), (15, 14, 20, 21), (13, 12, 18, 19), (11, 10, 16, 17), (20, 19, 25, 26), (18, 17, 23, 24), (21, 20, 26, 27), (19, 18, 24, 25), (17, 16, 22, 23), (96, 21, 27), (27, 26, 32, 33), (25, 24, 30, 31), (23, 22, 28, 29), (96, 27, 33), (26, 25, 31, 32), (24, 23, 29, 30), (31, 30, 36, 37), (29, 28, 34, 35), (96, 33, 39), (32, 31, 37, 38), (30, 29, 35, 36), (33, 32, 38, 39), (96, 39, 45), (38, 37, 43, 44), (36, 35, 41, 42), (39, 38, 44, 45), (37, 36, 42, 43), (35, 34, 40, 41), (42, 41, 47, 48), (45, 44, 50, 51), (43, 42, 48, 49), (41, 40, 46, 47), (96, 45, 51), (44, 43, 49, 50), (51, 50, 56, 57), (49, 48, 54, 55), (47, 46, 52, 53), (96, 51, 57), (50, 49, 55, 56), (48, 47, 53, 54), (53, 52, 58, 59), (96, 57, 63), (56, 55, 61, 62), (54, 53, 59, 60), (57, 56, 62, 63), (55, 54, 60, 61), (96, 63, 69), (62, 61, 67, 68), (60, 59, 65, 66), (63, 62, 68, 69), (61, 60, 66, 67), (59, 58, 64, 65), (69, 68, 74, 75), (67, 66, 72, 73), (65, 64, 70, 71), (96, 69, 75), (68, 67, 73, 74), (66, 65, 71, 72), (75, 74, 80, 81), (73, 72, 78, 79), (71, 70, 76, 77), (96, 75, 81), (74, 73, 79, 80), (72, 71, 77, 78), (96, 81, 87), (80, 79, 85, 86), (78, 77, 83, 84), (81, 80, 86, 87), (79, 78, 84, 85), (77, 76, 82, 83), (86, 85, 91, 92), (84, 83, 89, 90), (87, 86, 92, 93), (85, 84, 90, 91), (83, 82, 88, 89), (96, 87, 93), (93, 92, 95, 3), (91, 90, 94, 2), (89, 88, 0, 1), (96, 93, 3), (92, 91, 2, 95), (90, 89, 1, 94), (98, 97, 109, 108), (97, 98, 119, 120), (106, 105, 127, 128), (40, 34, 101, 102), (34, 28, 100, 101), (46, 40, 102, 103), (22, 98, 108, 99), (52, 46, 103, 104), (58, 52, 104, 105), (28, 22, 99, 100), (97, 70, 107, 109), (70, 64, 106, 107), (64, 58, 105, 106), (112, 110, 132, 134), (4, 0, 111, 110), (22, 16, 113, 114), (16, 10, 112, 113), (0, 88, 118, 111), (98, 22, 114, 119), (76, 70, 115, 116), (88, 82, 117, 118), (82, 76, 116, 117), (70, 97, 120, 115), (10, 4, 110, 112), (103, 102, 124, 125), (108, 109, 131, 130), (100, 99, 121, 122), (107, 106, 128, 129), (104, 103, 125, 126), (101, 100, 122, 123), (99, 108, 130, 121), (105, 104, 126, 127), (102, 101, 123, 124), (109, 107, 129, 131), (119, 114, 136, 141), (117, 116, 138, 139), (113, 112, 134, 135), (115, 120, 142, 137), (118, 117, 139, 140), (114, 113, 135, 136), (120, 119, 141, 142), (110, 111, 133, 132), (111, 118, 140, 133), (116, 115, 137, 138), (123, 122, 143, 145), (140, 139, 161, 162), (137, 142, 164, 159), (135, 134, 156, 157), (139, 138, 160, 161), (141, 136, 158, 163), (134, 132, 154, 156), (138, 137, 159, 160), (133, 140, 162, 155), (132, 133, 155, 154), (142, 141, 163, 164), (136, 135, 157, 158), (126, 125, 147, 148), (129, 128, 150, 151), (122, 121, 144, 143), (130, 131, 153, 152), (125, 124, 146, 147), (128, 127, 149, 150), (131, 129, 151, 153), (124, 123, 145, 146), (127, 126, 148, 149), (121, 130, 152, 144), (154, 155, 165), (155, 162, 165), (162, 161, 165), (161, 160, 165), (160, 159, 165), (159, 164, 165), (164, 163, 165), (163, 158, 165), (158, 157, 165), (157, 156, 165), (156, 154, 165), (153, 151, 166), (151, 150, 166), (150, 149, 166), (149, 148, 166), (148, 147, 166), (147, 146, 166), (146, 145, 166), (145, 143, 166), (143, 144, 166), (144, 152, 166), (152, 153, 166)])
me_sphere_002.polygons.foreach_set('use_smooth', [True] * 184)
me_sphere_002.materials.append(mat_material_005)
me_sphere_002.update()
me_sphere_002.normals_split_custom_set([tuple(v) for v in zip(*[iter([1.858e-07, 0.9025, -0.4308, -2.104e-07, 0.9963, -0.08606, 0.3815, 0.9204, -0.08564, 0.3454, 0.8338, -0.4308, -7.649e-08, 0.6129, -0.7901, 2.392e-08, 0.6245, -0.781, 0.239, 0.577, -0.781, 0.2346, 0.5663, -0.7901, -2.439e-07, 0.7245, -0.6893, 1.858e-07, 0.9025, -0.4308, 0.3454, 0.8338, -0.4308, 0.2772, 0.6693, -0.6893, -2.104e-07, 0.9963, -0.08606, -2.688e-07, 0.9735, 0.2289, 0.3793, 0.8941, 0.2382, 0.3815, 0.9204, -0.08564, -7.405e-08, -1.747e-07, -1.0, -7.649e-08, 0.6129, -0.7901, 0.2346, 0.5663, -0.7901, 2.392e-08, 0.6245, -0.781, -2.439e-07, 0.7245, -0.6893, 0.2772, 0.6693, -0.6893, 0.239, 0.577, -0.781, 0.2346, 0.5663, -0.7901, 0.239, 0.577, -0.781, 0.4416, 0.4416, -0.781, 0.4334, 0.4334, -0.7901, 0.2772, 0.6693, -0.6893, 0.3454, 0.8338, -0.4308, 0.6381, 0.6381, -0.4308, 0.5123, 0.5123, -0.6893, 0.3815, 0.9204, -0.08564, 0.3793, 0.8941, 0.2382, 0.697, 0.6708, 0.2534, 0.7055, 0.7038, -0.08342, -7.405e-08, -1.747e-07, -1.0, 0.2346, 0.5663, -0.7901, 0.4334, 0.4334, -0.7901, 0.239, 0.577, -0.781, 0.2772, 0.6693, -0.6893, 0.5123, 0.5123, -0.6893, 0.4416, 0.4416, -0.781, 0.3454, 0.8338, -0.4308, 0.3815, 0.9204, -0.08564, 0.7055, 0.7038, -0.08342, 0.6381, 0.6381, -0.4308, -7.405e-08, -1.747e-07, -1.0, 0.4334, 0.4334, -0.7901, 0.5663, 0.2346, -0.7901, 0.4416, 0.4416, -0.781, 0.5123, 0.5123, -0.6893, 0.6693, 0.2772, -0.6893, 0.577, 0.239, -0.781, 0.6381, 0.6381, -0.4308, 0.7055, 0.7038, -0.08342, 0.9261, 0.3719, -0.06292, 0.8338, 0.3454, -0.4308, 0.4334, 0.4334, -0.7901, 0.4416, 0.4416, -0.781, 0.577, 0.239, -0.781, 0.5663, 0.2346, -0.7901, 0.5123, 0.5123, -0.6893, 0.6381, 0.6381, -0.4308, 0.8338, 0.3454, -0.4308, 0.6693, 0.2772, -0.6893, 0.7055, 0.7038, -0.08342, 0.697, 0.6708, 0.2534, 0.8757, 0.2972, 0.3805, 0.9261, 0.3719, -0.06292, 0.577, 0.239, -0.781, 0.6693, 0.2772, -0.6893, 0.7245, -9.754e-08, -0.6893, 0.6245, -1.028e-07, -0.781, 0.8338, 0.3454, -0.4308, 0.9261, 0.3719, -0.06292, 0.999, -2.639e-07, -0.04526, 0.9025, -1.732e-07, -0.4308, 0.5663, 0.2346, -0.7901, 0.577, 0.239, -0.781, 0.6245, -1.028e-07, -0.781, 0.6129, -1.601e-07, -0.7901, 0.6693, 0.2772, -0.6893, 0.8338, 0.3454, -0.4308, 0.9025, -1.732e-07, -0.4308, 0.7245, -9.754e-08, -0.6893, 0.9261, 0.3719, -0.06292, 0.8757, 0.2972, 0.3805, 0.8275, -2.022e-07, 0.5615, 0.999, -2.639e-07, -0.04526, -7.405e-08, -1.747e-07, -1.0, 0.5663, 0.2346, -0.7901, 0.6129, -1.601e-07, -0.7901, 0.6129, -1.601e-07, -0.7901, 0.6245, -1.028e-07, -0.781, 0.577, -0.239, -0.781, 0.5663, -0.2346, -0.7901, 0.7245, -9.754e-08, -0.6893, 0.9025, -1.732e-07, -0.4308, 0.8338, -0.3454, -0.4308, 0.6693, -0.2772, -0.6893, 0.999, -2.639e-07, -0.04526, 0.8275, -2.022e-07, 0.5615, 0.8757, -0.2972, 0.3805, 0.9261, -0.3719, -0.06292, -7.405e-08, -1.747e-07, -1.0, 0.6129, -1.601e-07, -0.7901, 0.5663, -0.2346, -0.7901, 0.6245, -1.028e-07, -0.781, 0.7245, -9.754e-08, -0.6893, 0.6693, -0.2772, -0.6893, 0.577, -0.239, -0.781, 0.9025, -1.732e-07, -0.4308, 0.999, -2.639e-07, -0.04526, 0.9261, -0.3719, -0.06292, 0.8338, -0.3454, -0.4308, 0.6693, -0.2772, -0.6893, 0.8338, -0.3454, -0.4308, 0.6381, -0.6381, -0.4308, 0.5123, -0.5123, -0.6893, 0.9261, -0.3719, -0.06292, 0.8757, -0.2972, 0.3805, 0.697, -0.6708, 0.2534, 0.7055, -0.7038, -0.08342, -7.405e-08, -1.747e-07, -1.0, 0.5663, -0.2346, -0.7901, 0.4334, -0.4334, -0.7901, 0.577, -0.239, -0.781, 0.6693, -0.2772, -0.6893, 0.5123, -0.5123, -0.6893, 0.4416, -0.4416, -0.781, 0.8338, -0.3454, -0.4308, 0.9261, -0.3719, -0.06292, 0.7055, -0.7038, -0.08342, 0.6381, -0.6381, -0.4308, 0.5663, -0.2346, -0.7901, 0.577, -0.239, -0.781, 0.4416, -0.4416, -0.781, 0.4334, -0.4334, -0.7901, -7.405e-08, -1.747e-07, -1.0, 0.4334, -0.4334, -0.7901, 0.2346, -0.5663, -0.7901, 0.4416, -0.4416, -0.781, 0.5123, -0.5123, -0.6893, 0.2772, -0.6693, -0.6893, 0.239, -0.577, -0.781, 0.6381, -0.6381, -0.4308, 0.7055, -0.7038, -0.08342, 0.3815, -0.9204, -0.08564, 0.3454, -0.8338, -0.4308, 0.4334, -0.4334, -0.7901, 0.4416, -0.4416, -0.781, 0.239, -0.577, -0.781, 0.2346, -0.5663, -0.7901, 0.5123, -0.5123, -0.6893, 0.6381, -0.6381, -0.4308, 0.3454, -0.8338, -0.4308, 0.2772, -0.6693, -0.6893, 0.7055, -0.7038, -0.08342, 0.697, -0.6708, 0.2534, 0.3793, -0.8941, 0.2382, 0.3815, -0.9204, -0.08564, 0.3454, -0.8338, -0.4308, 0.3815, -0.9204, -0.08564, -2.655e-07, -0.9963, -0.08606, -2.636e-07, -0.9025, -0.4308, 0.2346, -0.5663, -0.7901, 0.239, -0.577, -0.781, -1.172e-07, -0.6245, -0.781, -1.315e-07, -0.6129, -0.7901, 0.2772, -0.6693, -0.6893, 0.3454, -0.8338, -0.4308, -2.636e-07, -0.9025, -0.4308, -1.463e-07, -0.7245, -0.6893, 0.3815, -0.9204, -0.08564, 0.3793, -0.8941, 0.2382, -3.932e-07, -0.9735, 0.2289, -2.655e-07, -0.9963, -0.08606, -7.405e-08, -1.747e-07, -1.0, 0.2346, -0.5663, -0.7901, -1.315e-07, -0.6129, -0.7901, 0.239, -0.577, -0.781, 0.2772, -0.6693, -0.6893, -1.463e-07, -0.7245, -0.6893, -1.172e-07, -0.6245, -0.781, -1.315e-07, -0.6129, -0.7901, -1.172e-07, -0.6245, -0.781, -0.239, -0.577, -0.781, -0.2346, -0.5663, -0.7901, -1.463e-07, -0.7245, -0.6893, -2.636e-07, -0.9025, -0.4308, -0.3454, -0.8338, -0.4308, -0.2772, -0.6693, -0.6893, -2.655e-07, -0.9963, -0.08606, -3.932e-07, -0.9735, 0.2289, -0.3793, -0.8941, 0.2382, -0.3815, -0.9204, -0.08564, -7.405e-08, -1.747e-07, -1.0, -1.315e-07, -0.6129, -0.7901, -0.2346, -0.5663, -0.7901, -1.172e-07, -0.6245, -0.781, -1.463e-07, -0.7245, -0.6893, -0.2772, -0.6693, -0.6893, -0.239, -0.577, -0.781, -2.636e-07, -0.9025, -0.4308, -2.655e-07, -0.9963, -0.08606, -0.3815, -0.9204, -0.08564, -0.3454, -0.8338, -0.4308, -0.3815, -0.9204, -0.08564, -0.3793, -0.8941, 0.2382, -0.697, -0.6708, 0.2534, -0.7055, -0.7038, -0.08342, -7.405e-08, -1.747e-07, -1.0, -0.2346, -0.5663, -0.7901, -0.4334, -0.4334, -0.7901, -0.239, -0.577, -0.781, -0.2772, -0.6693, -0.6893, -0.5123, -0.5123, -0.6893, -0.4416, -0.4416, -0.781, -0.3454, -0.8338, -0.4308, -0.3815, -0.9204, -0.08564, -0.7055, -0.7038, -0.08342, -0.6381, -0.6381, -0.4308, -0.2346, -0.5663, -0.7901, -0.239, -0.577, -0.781, -0.4416, -0.4416, -0.781, -0.4334, -0.4334, -0.7901, -0.2772, -0.6693, -0.6893, -0.3454, -0.8338, -0.4308, -0.6381, -0.6381, -0.4308, -0.5123, -0.5123, -0.6893, -7.405e-08, -1.747e-07, -1.0, -0.4334, -0.4334, -0.7901, -0.5663, -0.2346, -0.7901, -0.4416, -0.4416, -0.781, -0.5123, -0.5123, -0.6893, -0.6693, -0.2772, -0.6893, -0.577, -0.239, -0.781, -0.6381, -0.6381, -0.4308, -0.7055, -0.7038, -0.08342, -0.9281, -0.3682, -0.05561, -0.8338, -0.3454, -0.4308, -0.4334, -0.4334, -0.7901, -0.4416, -0.4416, -0.781, -0.577, -0.239, -0.781, -0.5663, -0.2346, -0.7901, -0.5123, -0.5123, -0.6893, -0.6381, -0.6381, -0.4308, -0.8338, -0.3454, -0.4308, -0.6693, -0.2772, -0.6893, -0.7055, -0.7038, -0.08342, -0.697, -0.6708, 0.2534, -0.8836, -0.2539, 0.3934, -0.9281, -0.3682, -0.05561, -0.5663, -0.2346, -0.7901, -0.577, -0.239, -0.781, -0.6245, 3.42e-07, -0.781, -0.6129, 3.155e-07, -0.7901, -0.6693, -0.2772, -0.6893, -0.8338, -0.3454, -0.4308, -0.9025, 5.072e-07, -0.4308, -0.7245, 3.853e-07, -0.6893, -0.9281, -0.3682, -0.05561, -0.8836, -0.2539, 0.3934, -0.8628, 4.398e-07, 0.5055, -0.9995, 4.804e-07, -0.0317, -7.405e-08, -1.747e-07, -1.0, -0.5663, -0.2346, -0.7901, -0.6129, 3.155e-07, -0.7901, -0.577, -0.239, -0.781, -0.6693, -0.2772, -0.6893, -0.7245, 3.853e-07, -0.6893, -0.6245, 3.42e-07, -0.781, -0.8338, -0.3454, -0.4308, -0.9281, -0.3682, -0.05561, -0.9995, 4.804e-07, -0.0317, -0.9025, 5.072e-07, -0.4308, -0.6129, 3.155e-07, -0.7901, -0.6245, 3.42e-07, -0.781, -0.577, 0.239, -0.781, -0.5663, 0.2346, -0.7901, -0.7245, 3.853e-07, -0.6893, -0.9025, 5.072e-07, -0.4308, -0.8338, 0.3454, -0.4308, -0.6693, 0.2772, -0.6893, -0.9995, 4.804e-07, -0.0317, -0.8628, 4.398e-07, 0.5055, -0.8836, 0.2539, 0.3934, -0.9281, 0.3682, -0.05561, -7.405e-08, -1.747e-07, -1.0, -0.6129, 3.155e-07, -0.7901, -0.5663, 0.2346, -0.7901, -0.6245, 3.42e-07, -0.781, -0.7245, 3.853e-07, -0.6893, -0.6693, 0.2772, -0.6893, -0.577, 0.239, -0.781, -0.9025, 5.072e-07, -0.4308, -0.9995, 4.804e-07, -0.0317, -0.9281, 0.3682, -0.05561, -0.8338, 0.3454, -0.4308, -7.405e-08, -1.747e-07, -1.0, -0.5663, 0.2346, -0.7901, -0.4334, 0.4334, -0.7901, -0.577, 0.239, -0.781, -0.6693, 0.2772, -0.6893, -0.5123, 0.5123, -0.6893, -0.4416, 0.4416, -0.781, -0.8338, 0.3454, -0.4308, -0.9281, 0.3682, -0.05561, -0.7055, 0.7038, -0.08342, -0.6381, 0.6381, -0.4308, -0.5663, 0.2346, -0.7901, -0.577, 0.239, -0.781, -0.4416, 0.4416, -0.781, -0.4334, 0.4334, -0.7901, -0.6693, 0.2772, -0.6893, -0.8338, 0.3454, -0.4308, -0.6381, 0.6381, -0.4308, -0.5123, 0.5123, -0.6893, -0.9281, 0.3682, -0.05561, -0.8836, 0.2539, 0.3934, -0.697, 0.6708, 0.2534, -0.7055, 0.7038, -0.08342, -0.4416, 0.4416, -0.781, -0.5123, 0.5123, -0.6893, -0.2772, 0.6693, -0.6893, -0.239, 0.577, -0.781, -0.6381, 0.6381, -0.4308, -0.7055, 0.7038, -0.08342, -0.3815, 0.9204, -0.08564, -0.3454, 0.8338, -0.4308, -0.4334, 0.4334, -0.7901, -0.4416, 0.4416, -0.781, -0.239, 0.577, -0.781, -0.2346, 0.5663, -0.7901, -0.5123, 0.5123, -0.6893, -0.6381, 0.6381, -0.4308, -0.3454, 0.8338, -0.4308, -0.2772, 0.6693, -0.6893, -0.7055, 0.7038, -0.08342, -0.697, 0.6708, 0.2534, -0.3793, 0.8941, 0.2382, -0.3815, 0.9204, -0.08564, -7.405e-08, -1.747e-07, -1.0, -0.4334, 0.4334, -0.7901, -0.2346, 0.5663, -0.7901, -0.2346, 0.5663, -0.7901, -0.239, 0.577, -0.781, 2.392e-08, 0.6245, -0.781, -7.649e-08, 0.6129, -0.7901, -0.2772, 0.6693, -0.6893, -0.3454, 0.8338, -0.4308, 1.858e-07, 0.9025, -0.4308, -2.439e-07, 0.7245, -0.6893, -0.3815, 0.9204, -0.08564, -0.3793, 0.8941, 0.2382, -2.688e-07, 0.9735, 0.2289, -2.104e-07, 0.9963, -0.08606, -7.405e-08, -1.747e-07, -1.0, -0.2346, 0.5663, -0.7901, -7.649e-08, 0.6129, -0.7901, -0.239, 0.577, -0.781, -0.2772, 0.6693, -0.6893, -2.439e-07, 0.7245, -0.6893, 2.392e-08, 0.6245, -0.781, -0.3454, 0.8338, -0.4308, -0.3815, 0.9204, -0.08564, -2.104e-07, 0.9963, -0.08606, 1.858e-07, 0.9025, -0.4308, 0.2553, -1.59e-07, 0.9669, -0.3152, 1.481e-07, 0.949, -0.1699, 0.32, 0.9321, 0.146, 0.2643, 0.9533, -0.3152, 1.481e-07, 0.949, 0.2553, -1.59e-07, 0.9669, 0.146, -0.2643, 0.9533, -0.1699, -0.32, 0.9321, -0.6761, -0.1072, 0.729, -0.5615, -0.553, 0.6156, -0.3295, -0.3479, 0.8777, -0.3934, -0.008791, 0.9193, 0.3793, -0.8941, 0.2382, 0.697, -0.6708, 0.2534, 0.5615, -0.553, 0.6156, 0.3159, -0.757, 0.5719, 0.697, -0.6708, 0.2534, 0.8757, -0.2972, 0.3805, 0.6537, -0.1437, 0.743, 0.5615, -0.553, 0.6156, -3.932e-07, -0.9735, 0.2289, 0.3793, -0.8941, 0.2382, 0.3159, -0.757, 0.5719, -3.265e-07, -0.8343, 0.5512, 0.8275, -2.022e-07, 0.5615, 0.2553, -1.59e-07, 0.9669, 0.146, 0.2643, 0.9533, 0.4334, 0.158, 0.8872, -0.3793, -0.8941, 0.2382, -3.932e-07, -0.9735, 0.2289, -3.265e-07, -0.8343, 0.5512, -0.3159, -0.757, 0.5719, -0.697, -0.6708, 0.2534, -0.3793, -0.8941, 0.2382, -0.3159, -0.757, 0.5719, -0.5615, -0.553, 0.6156, 0.8757, -0.2972, 0.3805, 0.8275, -2.022e-07, 0.5615, 0.4334, 0.158, 0.8872, 0.6537, -0.1437, 0.743, -0.3152, 1.481e-07, 0.949, -0.8628, 4.398e-07, 0.5055, -0.4609, 0.2934, 0.8375, -0.1699, 0.32, 0.9321, -0.8628, 4.398e-07, 0.5055, -0.8836, -0.2539, 0.3934, -0.6761, -0.1072, 0.729, -0.4609, 0.2934, 0.8375, -0.8836, -0.2539, 0.3934, -0.697, -0.6708, 0.2534, -0.5615, -0.553, 0.6156, -0.6761, -0.1072, 0.729, 0.5615, 0.553, 0.6156, 0.3159, 0.757, 0.5719, 0.1981, 0.4992, 0.8436, 0.3295, 0.3479, 0.8777, 0.3793, 0.8941, 0.2382, -2.688e-07, 0.9735, 0.2289, -2.185e-07, 0.8343, 0.5512, 0.3159, 0.757, 0.5719, 0.8275, -2.022e-07, 0.5615, 0.8757, 0.2972, 0.3805, 0.6537, 0.1437, 0.743, 0.4334, -0.158, 0.8872, 0.8757, 0.2972, 0.3805, 0.697, 0.6708, 0.2534, 0.5615, 0.553, 0.6156, 0.6537, 0.1437, 0.743, -2.688e-07, 0.9735, 0.2289, -0.3793, 0.8941, 0.2382, -0.3159, 0.757, 0.5719, -2.185e-07, 0.8343, 0.5512, 0.2553, -1.59e-07, 0.9669, 0.8275, -2.022e-07, 0.5615, 0.4334, -0.158, 0.8872, 0.146, -0.2643, 0.9533, -0.8836, 0.2539, 0.3934, -0.8628, 4.398e-07, 0.5055, -0.4609, -0.2934, 0.8375, -0.6761, 0.1072, 0.729, -0.3793, 0.8941, 0.2382, -0.697, 0.6708, 0.2534, -0.5615, 0.553, 0.6156, -0.3159, 0.757, 0.5719, -0.697, 0.6708, 0.2534, -0.8836, 0.2539, 0.3934, -0.6761, 0.1072, 0.729, -0.5615, 0.553, 0.6156, -0.8628, 4.398e-07, 0.5055, -0.3152, 1.481e-07, 0.949, -0.1699, -0.32, 0.9321, -0.4609, -0.2934, 0.8375, 0.697, 0.6708, 0.2534, 0.3793, 0.8941, 0.2382, 0.3159, 0.757, 0.5719, 0.5615, 0.553, 0.6156, -3.265e-07, -0.8343, 0.5512, 0.3159, -0.757, 0.5719, 0.1981, -0.4992, 0.8436, -2.362e-07, -0.56, 0.8285, 0.146, 0.2643, 0.9533, -0.1699, 0.32, 0.9321, -0.08991, 0.2323, 0.9685, 0.08991, 0.2323, 0.9685, 0.6537, -0.1437, 0.743, 0.4334, 0.158, 0.8872, 0.2666, 0.2419, 0.933, 0.3934, -0.008791, 0.9193, -0.4609, 0.2934, 0.8375, -0.6761, -0.1072, 0.729, -0.3934, -0.008791, 0.9193, -0.2666, 0.2419, 0.933, -0.3159, -0.757, 0.5719, -3.265e-07, -0.8343, 0.5512, -2.362e-07, -0.56, 0.8285, -0.1981, -0.4992, 0.8436, 0.5615, -0.553, 0.6156, 0.6537, -0.1437, 0.743, 0.3934, -0.008791, 0.9193, 0.3295, -0.3479, 0.8777, 0.4334, 0.158, 0.8872, 0.146, 0.2643, 0.9533, 0.08991, 0.2323, 0.9685, 0.2666, 0.2419, 0.933, -0.5615, -0.553, 0.6156, -0.3159, -0.757, 0.5719, -0.1981, -0.4992, 0.8436, -0.3295, -0.3479, 0.8777, 0.3159, -0.757, 0.5719, 0.5615, -0.553, 0.6156, 0.3295, -0.3479, 0.8777, 0.1981, -0.4992, 0.8436, -0.1699, 0.32, 0.9321, -0.4609, 0.2934, 0.8375, -0.2666, 0.2419, 0.933, -0.08991, 0.2323, 0.9685, 0.146, -0.2643, 0.9533, 0.4334, -0.158, 0.8872, 0.2666, -0.2419, 0.933, 0.08991, -0.2323, 0.9685, -0.5615, 0.553, 0.6156, -0.6761, 0.1072, 0.729, -0.3934, 0.008791, 0.9193, -0.3295, 0.3479, 0.8777, 0.6537, 0.1437, 0.743, 0.5615, 0.553, 0.6156, 0.3295, 0.3479, 0.8777, 0.3934, 0.008791, 0.9193, -0.4609, -0.2934, 0.8375, -0.1699, -0.32, 0.9321, -0.08991, -0.2323, 0.9685, -0.2666, -0.2419, 0.933, -0.3159, 0.757, 0.5719, -0.5615, 0.553, 0.6156, -0.3295, 0.3479, 0.8777, -0.1981, 0.4992, 0.8436, 0.4334, -0.158, 0.8872, 0.6537, 0.1437, 0.743, 0.3934, 0.008791, 0.9193, 0.2666, -0.2419, 0.933, -0.1699, -0.32, 0.9321, 0.146, -0.2643, 0.9533, 0.08991, -0.2323, 0.9685, -0.08991, -0.2323, 0.9685, 0.3159, 0.757, 0.5719, -2.185e-07, 0.8343, 0.5512, -9.717e-08, 0.56, 0.8285, 0.1981, 0.4992, 0.8436, -2.185e-07, 0.8343, 0.5512, -0.3159, 0.757, 0.5719, -0.1981, 0.4992, 0.8436, -9.717e-08, 0.56, 0.8285, -0.6761, 0.1072, 0.729, -0.4609, -0.2934, 0.8375, -0.2666, -0.2419, 0.933, -0.3934, 0.008791, 0.9193, 0.3295, -0.3479, 0.8777, 0.3934, -0.008791, 0.9193, 0.1829, -0.006686, 0.9831, 0.1566, -0.1705, 0.9728, -0.1981, 0.4992, 0.8436, -0.3295, 0.3479, 0.8777, -0.1566, 0.1705, 0.9728, -0.09538, 0.2494, 0.9637, -0.2666, -0.2419, 0.933, -0.08991, -0.2323, 0.9685, -0.04003, -0.279, 0.9595, -0.1201, -0.1927, 0.9739, 0.3934, 0.008791, 0.9193, 0.3295, 0.3479, 0.8777, 0.1566, 0.1705, 0.9728, 0.1829, 0.006686, 0.9831, -0.3295, 0.3479, 0.8777, -0.3934, 0.008791, 0.9193, -0.1829, 0.006686, 0.9831, -0.1566, 0.1705, 0.9728, 0.08991, -0.2323, 0.9685, 0.2666, -0.2419, 0.933, 0.1201, -0.1927, 0.9739, 0.04003, -0.279, 0.9595, 0.3295, 0.3479, 0.8777, 0.1981, 0.4992, 0.8436, 0.09538, 0.2494, 0.9637, 0.1566, 0.1705, 0.9728, -0.3934, 0.008791, 0.9193, -0.2666, -0.2419, 0.933, -0.1201, -0.1927, 0.9739, -0.1829, 0.006686, 0.9831, -9.717e-08, 0.56, 0.8285, -0.1981, 0.4992, 0.8436, -0.09538, 0.2494, 0.9637, -4.563e-08, 0.2811, 0.9597, 0.1981, 0.4992, 0.8436, -9.717e-08, 0.56, 0.8285, -4.563e-08, 0.2811, 0.9597, 0.09538, 0.2494, 0.9637, -0.08991, -0.2323, 0.9685, 0.08991, -0.2323, 0.9685, 0.04003, -0.279, 0.9595, -0.04003, -0.279, 0.9595, 0.2666, -0.2419, 0.933, 0.3934, 0.008791, 0.9193, 0.1829, 0.006686, 0.9831, 0.1201, -0.1927, 0.9739, -0.1981, -0.4992, 0.8436, -2.362e-07, -0.56, 0.8285, -1.279e-07, -0.2811, 0.9597, -0.09538, -0.2494, 0.9637, -0.2666, 0.2419, 0.933, -0.3934, -0.008791, 0.9193, -0.1829, -0.006686, 0.9831, -0.1201, 0.1927, 0.9739, 0.3934, -0.008791, 0.9193, 0.2666, 0.2419, 0.933, 0.1201, 0.1927, 0.9739, 0.1829, -0.006686, 0.9831, 0.08991, 0.2323, 0.9685, -0.08991, 0.2323, 0.9685, -0.04003, 0.279, 0.9595, 0.04003, 0.279, 0.9595, -2.362e-07, -0.56, 0.8285, 0.1981, -0.4992, 0.8436, 0.09538, -0.2494, 0.9637, -1.279e-07, -0.2811, 0.9597, -0.3934, -0.008791, 0.9193, -0.3295, -0.3479, 0.8777, -0.1566, -0.1705, 0.9728, -0.1829, -0.006686, 0.9831, -0.08991, 0.2323, 0.9685, -0.2666, 0.2419, 0.933, -0.1201, 0.1927, 0.9739, -0.04003, 0.279, 0.9595, 0.1981, -0.4992, 0.8436, 0.3295, -0.3479, 0.8777, 0.1566, -0.1705, 0.9728, 0.09538, -0.2494, 0.9637, -0.3295, -0.3479, 0.8777, -0.1981, -0.4992, 0.8436, -0.09538, -0.2494, 0.9637, -0.1566, -0.1705, 0.9728, 0.2666, 0.2419, 0.933, 0.08991, 0.2323, 0.9685, 0.04003, 0.279, 0.9595, 0.1201, 0.1927, 0.9739, 0.09538, 0.2494, 0.9637, -4.563e-08, 0.2811, 0.9597, -7.072e-08, -0.00705, 1.0, -4.563e-08, 0.2811, 0.9597, -0.09538, 0.2494, 0.9637, -7.072e-08, -0.00705, 1.0, -0.09538, 0.2494, 0.9637, -0.1566, 0.1705, 0.9728, -7.072e-08, -0.00705, 1.0, -0.1566, 0.1705, 0.9728, -0.1829, 0.006686, 0.9831, -7.072e-08, -0.00705, 1.0, -0.1829, 0.006686, 0.9831, -0.1201, -0.1927, 0.9739, -7.072e-08, -0.00705, 1.0, -0.1201, -0.1927, 0.9739, -0.04003, -0.279, 0.9595, -7.072e-08, -0.00705, 1.0, -0.04003, -0.279, 0.9595, 0.04003, -0.279, 0.9595, -7.072e-08, -0.00705, 1.0, 0.04003, -0.279, 0.9595, 0.1201, -0.1927, 0.9739, -7.072e-08, -0.00705, 1.0, 0.1201, -0.1927, 0.9739, 0.1829, 0.006686, 0.9831, -7.072e-08, -0.00705, 1.0, 0.1829, 0.006686, 0.9831, 0.1566, 0.1705, 0.9728, -7.072e-08, -0.00705, 1.0, 0.1566, 0.1705, 0.9728, 0.09538, 0.2494, 0.9637, -7.072e-08, -0.00705, 1.0, -0.04003, 0.279, 0.9595, -0.1201, 0.1927, 0.9739, -1.463e-07, 0.00705, 1.0, -0.1201, 0.1927, 0.9739, -0.1829, -0.006686, 0.9831, -1.463e-07, 0.00705, 1.0, -0.1829, -0.006686, 0.9831, -0.1566, -0.1705, 0.9728, -1.463e-07, 0.00705, 1.0, -0.1566, -0.1705, 0.9728, -0.09538, -0.2494, 0.9637, -1.463e-07, 0.00705, 1.0, -0.09538, -0.2494, 0.9637, -1.279e-07, -0.2811, 0.9597, -1.463e-07, 0.00705, 1.0, -1.279e-07, -0.2811, 0.9597, 0.09538, -0.2494, 0.9637, -1.463e-07, 0.00705, 1.0, 0.09538, -0.2494, 0.9637, 0.1566, -0.1705, 0.9728, -1.463e-07, 0.00705, 1.0, 0.1566, -0.1705, 0.9728, 0.1829, -0.006686, 0.9831, -1.463e-07, 0.00705, 1.0, 0.1829, -0.006686, 0.9831, 0.1201, 0.1927, 0.9739, -1.463e-07, 0.00705, 1.0, 0.1201, 0.1927, 0.9739, 0.04003, 0.279, 0.9595, -1.463e-07, 0.00705, 1.0, 0.04003, 0.279, 0.9595, -0.04003, 0.279, 0.9595, -1.463e-07, 0.00705, 1.0])] * 3)])
me_cube = bpy.data.meshes.new('Cube')
me_cube.from_pydata([(-1.198, -18.65, -11.92), (-1.198, -18.65, 11.92), (-1.198, 18.65, -11.92), (-1.198, 18.65, 11.92), (1.198, -18.65, -11.92), (1.198, -18.65, 11.92), (1.198, 18.65, -11.92), (1.198, 18.65, 11.92)], [], [(0, 1, 3, 2), (2, 3, 7, 6), (6, 7, 5, 4), (4, 5, 1, 0), (2, 6, 4, 0), (7, 3, 1, 5)])
_uv = me_cube.uv_layers.new(name='UVMap')
_uv.uv.foreach_set('vector', [0.375, 0.0, 0.625, 0.0, 0.625, 0.25, 0.375, 0.25, 0.375, 0.25, 0.625, 0.25, 0.625, 0.5, 0.375, 0.5, 0.375, 0.5, 0.625, 0.5, 0.625, 0.75, 0.375, 0.75, 0.375, 0.75, 0.625, 0.75, 0.625, 1.0, 0.375, 1.0, 0.125, 0.5, 0.375, 0.5, 0.375, 0.75, 0.125, 0.75, 0.625, 0.5, 0.875, 0.5, 0.875, 0.75, 0.625, 0.75])
me_cube.materials.append(mat_material_007)
me_cube.update()

# ---- objects
ob_camera = bpy.data.objects.new('Camera', cam_camera)
ob_sphere = bpy.data.objects.new('Sphere', me_sphere)
ob_camera_001 = bpy.data.objects.new('Camera.001', cam_camera_001)
ob_sun = bpy.data.objects.new('Sun', light_sun)
ob_sphere_001 = bpy.data.objects.new('Sphere.001', me_sphere_001)
ob_sphere_002 = bpy.data.objects.new('Sphere.002', me_sphere_002)
ob_cube = bpy.data.objects.new('Cube', me_cube)

# ---- transforms, parenting, visibility, modifiers, constraints
ob_camera.location = (41.38, 0.0, 5.0)
ob_camera.rotation_euler = (-1.571, 3.142, -1.571)
ob_camera.lock_rotations_4d = False
ob_camera.empty_display_type = 'ARROWS'
ob_camera.color = (0.0, 0.0, 0.0, 0.0)
ob_camera.display_type = 'WIRE'
ob_camera.lineart.crease_threshold = 0.0
ob_sphere.location = (0.0, -7.286, 1.502)
ob_sphere.rotation_euler = (3.176e-05, 6.421e-07, -0.00304)
ob_sphere.scale = (1.103, 1.838, 1.838)
ob_sphere.color = (0.8, 0.8, 0.8, 1.0)
_m = ob_sphere.modifiers.new('Subdivision', 'SUBSURF')
_m.levels = 5
_m.render_levels = 5
ob_camera_001.location = (20.91, -0.08311, 9.328)
ob_camera_001.rotation_euler = (1.481, -0.000116, 1.561)
ob_camera_001.scale = (0.1351, 0.1351, 0.1351)
ob_camera_001.color = (0.8, 0.8, 0.8, 1.0)
ob_sun.location = (-1.182, 8.215, 1.835)
ob_sun.rotation_euler = (4.576, 2.583, -1.131)
ob_sun.scale = (39.77, 1.919, 1.322)
ob_sphere_001.location = (0.0, -0.1862, 1.5)
ob_sphere_001.scale = (1.103, 1.838, 1.838)
ob_sphere_001.color = (0.8, 0.8, 0.8, 1.0)
_m = ob_sphere_001.modifiers.new('Subdivision', 'SUBSURF')
_m.levels = 5
_m.render_levels = 5
ob_sphere_002.location = (0.0, 6.77, 1.5)
ob_sphere_002.scale = (1.103, 1.838, 1.838)
ob_sphere_002.color = (0.8, 0.8, 0.8, 1.0)
_m = ob_sphere_002.modifiers.new('Subdivision', 'SUBSURF')
_m.levels = 5
_m.render_levels = 5
ob_cube.location = (-9.676, -0.1604, 3.419)

# ---- collection membership
col_collection.objects.link(ob_camera)
col_collection.objects.link(ob_sphere)
col_collection.objects.link(ob_camera_001)
col_collection.objects.link(ob_sun)
col_collection.objects.link(ob_sphere_001)
col_collection.objects.link(ob_sphere_002)
col_collection.objects.link(ob_cube)

# ---- scene / render settings (as saved in the file)
scene.camera = ob_camera
scene.frame_start = 1; scene.frame_end = 320; scene.frame_set(2)
scene.render.engine = 'BLENDER_EEVEE_NEXT'
scene.render.image_settings.file_format = 'FFMPEG'
scene.render.image_settings.color_mode = 'RGB'
scene.cycles.sampling_pattern = 'TABULATED_SOBOL'
scene.eevee.use_raytracing = True
bpy.context.view_layer.update()
